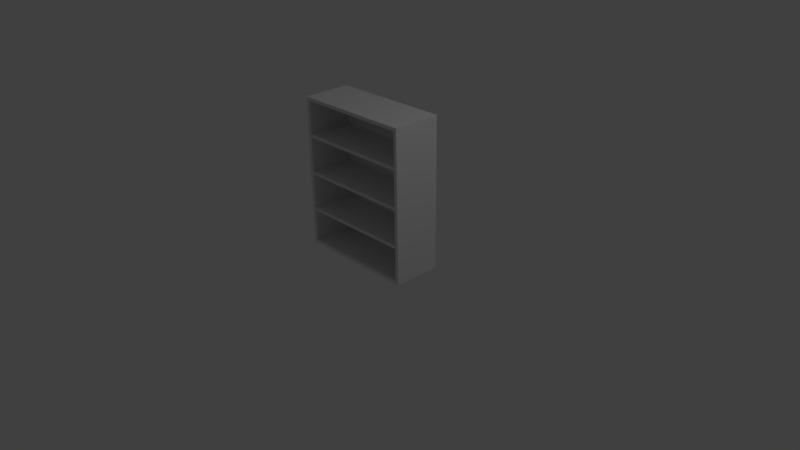 # Source: bookshelf1.blend  (saved by Blender 2.77.0; exported with 4.5.12 LTS)
import bpy
from mathutils import Matrix  # noqa: F401  (used for matrix-valued properties, if any)

bpy.ops.wm.read_factory_settings(use_empty=True)
scene = bpy.context.scene
scene.name = 'Scene'

# ---- collections
col_collection_1 = bpy.data.collections.new('Collection 1'); scene.collection.children.link(col_collection_1)

# ---- world
world_world = bpy.data.worlds.new('World'); scene.world = world_world
world_world.color = (0.05088, 0.05088, 0.05088)
world_world.use_sun_shadow = False
world_world.sun_shadow_jitter_overblur = 0.0
world_world.cycles.sampling_method = 'MANUAL'

# ---- cameras
cam_camera = bpy.data.cameras.new('Camera')
cam_camera.clip_end = 100.0
cam_camera.lens = 35.0
cam_camera.sensor_width = 32.0
cam_camera.sensor_height = 18.0
cam_camera.ortho_scale = 7.314
cam_camera.dof.focus_distance = 0.0
cam_camera.dof.aperture_fstop = 128.0

# ---- lights
light_lamp = bpy.data.lights.new('Lamp', 'POINT')
light_lamp.transmission_factor = 0.0
light_lamp.cutoff_distance = 30.0
light_lamp.energy = 100.0
light_lamp.shadow_buffer_clip_start = 1.001
light_lamp.shadow_soft_size = 0.1
light_lamp.shadow_maximum_resolution = 0.006
light_lamp.use_absolute_resolution = True

# ---- meshes
me_cube_001 = bpy.data.meshes.new('Cube.001')
me_cube_001.from_pydata([(-1.0, -0.5, 0.0), (-1.0, -0.5, 1.0), (-1.0, 0.5, 0.0), (-1.0, 0.5, 1.0), (1.0, -0.5, 0.0), (1.0, -0.5, 1.0), (1.0, 0.5, 0.0), (1.0, 0.5, 1.0), (-1.0, -0.5, 0.25), (-1.0, -0.5, 0.5), (-1.0, -0.5, 0.75), (-1.0, 0.5, 0.75), (-1.0, 0.5, 0.5), (-1.0, 0.5, 0.25), (1.0, 0.5, 0.75), (1.0, 0.5, 0.5), (1.0, 0.5, 0.25), (1.0, -0.5, 0.75), (1.0, -0.5, 0.5), (1.0, -0.5, 0.25), (-1.0, -0.5, 0.75), (-1.0, -0.5, 0.75), (1.0, -0.5, 0.75), (1.0, -0.5, 0.75), (-1.0, -0.5, 0.5), (-1.0, -0.5, 0.5), (1.0, -0.5, 0.5), (1.0, -0.5, 0.5), (-1.0, -0.5, 0.25), (-1.0, -0.5, 0.25), (1.0, -0.5, 0.25), (1.0, -0.5, 0.25), (1.0, 0.5, 0.75), (1.0, 0.5, 0.75), (1.0, 0.5, 0.5), (1.0, 0.5, 0.5), (1.0, 0.5, 0.25), (1.0, 0.5, 0.25), (-1.0, 0.5, 0.75), (-1.0, 0.5, 0.75), (-1.0, 0.5, 0.5), (-1.0, 0.5, 0.5), (-1.0, 0.5, 0.25), (-1.0, 0.5, 0.25), (1.0, -0.5, 0.75), (-1.0, -0.5, 0.75), (-1.0, -0.5, 0.75), (-1.0, 0.5, 0.75), (-1.0, 0.5, 0.75), (1.0, 0.5, 0.75), (1.0, -0.5, 0.75), (1.0, 0.5, 0.75), (-1.0, -0.5, 0.5), (-1.0, -0.5, 0.5), (1.0, -0.5, 0.5), (1.0, -0.5, 0.5), (-1.0, -0.5, 0.25), (-1.0, -0.5, 0.25), (1.0, -0.5, 0.25), (1.0, -0.5, 0.25), (1.0, 0.5, 0.5), (1.0, 0.5, 0.5), (1.0, 0.5, 0.25), (1.0, 0.5, 0.25), (-1.0, 0.5, 0.5), (-1.0, 0.5, 0.5), (-1.0, 0.5, 0.25), (-1.0, 0.5, 0.25), (1.0, -0.5, 0.5), (1.0, -0.5, 0.5), (-1.0, -0.5, 0.5), (-1.0, -0.5, 0.5), (-1.0, 0.5, 0.5), (-1.0, 0.5, 0.5), (-1.0, -0.5, 0.5), (-1.0, -0.5, 0.5), (1.0, 0.5, 0.5), (1.0, 0.5, 0.5), (1.0, -0.5, 0.5), (1.0, -0.5, 0.5), (1.0, -0.5, 0.25), (1.0, -0.5, 0.25), (-1.0, -0.5, 0.25), (-1.0, -0.5, 0.25), (-1.0, 0.5, 0.25), (-1.0, 0.5, 0.25), (-1.0, -0.5, 0.25), (-1.0, -0.5, 0.25), (1.0, 0.5, 0.25), (1.0, 0.5, 0.25), (1.0, -0.5, 0.25), (1.0, -0.5, 0.25), (-1.0, 0.5, 0.5), (-1.0, 0.5, 0.5), (1.0, 0.5, 0.5), (1.0, 0.5, 0.5), (-1.0, 0.5, 0.25), (-1.0, 0.5, 0.25), (1.0, 0.5, 0.25), (1.0, 0.5, 0.25), (1.0, 0.5, 0.75), (1.0, 0.5, 0.75), (1.0, -0.5, 0.75), (1.0, -0.5, 0.75), (-1.0, 0.5, 0.75), (-1.0, 0.5, 0.75), (-1.0, -0.5, 0.75), (-1.0, -0.5, 0.75), (-1.0, -0.5, 0.75), (-1.0, -0.5, 0.75), (1.0, 0.5, 0.75), (1.0, 0.5, 0.75), (-1.0, 0.5, 0.75), (-1.0, 0.5, 0.75), (1.0, -0.5, 0.75), (1.0, -0.5, 0.75), (-1.0, -0.5, 0.75), (-1.0, -0.5, 0.75), (1.0, -0.5, 0.75), (1.0, -0.5, 0.75), (1.0, 0.5, 0.75), (1.0, 0.5, 0.75), (-1.0, 0.5, 0.75), (-1.0, 0.5, 0.75), (-1.0, 0.5, 0.75), (-1.0, 0.5, 0.75), (-1.0, -0.5, 0.75), (-1.0, -0.5, 0.75), (1.0, -0.5, 0.75), (1.0, -0.5, 0.75), (-1.0, -0.5, 0.75), (-1.0, -0.5, 0.75), (1.0, -0.5, 0.75), (1.0, -0.5, 0.75), (1.0, 0.5, 0.75), (1.0, 0.5, 0.75), (1.0, 0.5, 0.75), (1.0, 0.5, 0.75), (-1.0, 0.5, 0.75), (-1.0, 0.5, 0.75), (1.0, 0.5, 0.75), (1.0, 0.5, 0.75), (1.0, -0.5, 0.75), (1.0, -0.5, 0.75), (-1.0, 0.5, 0.75), (-1.0, 0.5, 0.75), (-1.0, -0.5, 0.75), (-1.0, -0.5, 0.75), (-1.0, -0.5, 0.75), (-1.0, -0.5, 0.75), (1.0, 0.5, 0.75), (1.0, 0.5, 0.75), (-1.0, 0.5, 0.75), (-1.0, 0.5, 0.75), (1.0, -0.5, 0.75), (1.0, -0.5, 0.75), (1.0, -0.5, 0.75), (1.0, -0.5, 0.75), (1.0, 0.5, 0.75), (1.0, 0.5, 0.75), (-1.0, 0.5, 0.7394), (-1.0, 0.5, 0.75), (1.0, 0.5, 0.7394), (1.0, 0.5, 0.75), (-1.0, -0.5, 0.75), (-1.0, -0.5, 0.75), (1.0, -0.5, 0.7394), (1.0, -0.5, 0.75), (1.0, 0.5, 0.7606), (1.0, 0.5, 0.75), (-1.0, 0.5, 0.7606), (-1.0, 0.5, 0.75), (-1.0, -0.5, 0.75), (-1.0, -0.5, 0.75), (-1.0, 0.5, 0.75), (-1.0, 0.5, 0.75), (-1.0, -0.5, 0.7606), (-1.0, -0.5, 0.75), (1.0, -0.5, 0.75), (1.0, -0.5, 0.75), (-1.0, 0.5, 0.75), (-1.0, 0.5, 0.75), (-1.0, -0.5, 0.7394), (-1.0, -0.5, 0.75), (1.0, -0.5, 0.7606), (1.0, -0.5, 0.75), (1.0, 0.5, 0.75), (1.0, 0.5, 0.75), (-1.0, -0.5, 0.5), (-1.0, -0.5, 0.5), (1.0, -0.5, 0.5), (1.0, -0.5, 0.5), (1.0, 0.5, 0.5), (1.0, 0.5, 0.5), (-1.0, 0.5, 0.5), (-1.0, 0.5, 0.5), (1.0, -0.5, 0.5), (1.0, -0.5, 0.5), (-1.0, -0.5, 0.5), (-1.0, -0.5, 0.5), (-1.0, 0.5, 0.5), (-1.0, 0.5, 0.5), (-1.0, -0.5, 0.5), (-1.0, -0.5, 0.5), (1.0, 0.5, 0.5), (1.0, 0.5, 0.5), (1.0, -0.5, 0.5), (1.0, -0.5, 0.5), (-1.0, 0.5, 0.5), (-1.0, 0.5, 0.5), (1.0, 0.5, 0.5), (1.0, 0.5, 0.5), (1.0, -0.5, 0.5), (1.0, -0.5, 0.5), (-1.0, -0.5, 0.5), (-1.0, -0.5, 0.5), (-1.0, 0.5, 0.5), (-1.0, 0.5, 0.5), (-1.0, -0.5, 0.5), (-1.0, -0.5, 0.5), (1.0, 0.5, 0.5), (1.0, 0.5, 0.5), (1.0, -0.5, 0.5), (1.0, -0.5, 0.5), (-1.0, 0.5, 0.5), (-1.0, 0.5, 0.5), (1.0, 0.5, 0.5), (1.0, 0.5, 0.5), (1.0, 0.5, 0.4894), (1.0, 0.5, 0.5), (1.0, -0.5, 0.4894), (1.0, -0.5, 0.5), (-1.0, -0.5, 0.5), (-1.0, -0.5, 0.5), (1.0, -0.5, 0.5), (1.0, -0.5, 0.5), (-1.0, -0.5, 0.4894), (-1.0, -0.5, 0.5), (-1.0, 0.5, 0.5), (-1.0, 0.5, 0.5), (1.0, 0.5, 0.5101), (1.0, 0.5, 0.5), (-1.0, 0.5, 0.5101), (-1.0, 0.5, 0.5), (-1.0, -0.5, 0.5), (-1.0, -0.5, 0.5), (-1.0, 0.5, 0.5), (-1.0, 0.5, 0.5), (-1.0, -0.5, 0.5101), (-1.0, -0.5, 0.5), (1.0, -0.5, 0.5), (1.0, -0.5, 0.5), (-1.0, 0.5, 0.4894), (-1.0, 0.5, 0.5), (1.0, 0.5, 0.5), (1.0, 0.5, 0.5), (1.0, -0.5, 0.5101), (1.0, -0.5, 0.5), (1.0, 0.5, 0.5), (1.0, 0.5, 0.5), (-1.0, -0.5, 0.25), (-1.0, -0.5, 0.25), (1.0, -0.5, 0.25), (1.0, -0.5, 0.25), (1.0, 0.5, 0.25), (1.0, 0.5, 0.25), (-1.0, 0.5, 0.25), (-1.0, 0.5, 0.25), (1.0, -0.5, 0.25), (1.0, -0.5, 0.25), (-1.0, -0.5, 0.25), (-1.0, -0.5, 0.25), (-1.0, 0.5, 0.25), (-1.0, 0.5, 0.25), (-1.0, -0.5, 0.25), (-1.0, -0.5, 0.25), (1.0, 0.5, 0.25), (1.0, 0.5, 0.25), (1.0, -0.5, 0.25), (1.0, -0.5, 0.25), (-1.0, 0.5, 0.25), (-1.0, 0.5, 0.25), (1.0, 0.5, 0.25), (1.0, 0.5, 0.25), (1.0, -0.5, 0.25), (1.0, -0.5, 0.25), (-1.0, -0.5, 0.25), (-1.0, -0.5, 0.25), (-1.0, 0.5, 0.25), (-1.0, 0.5, 0.25), (-1.0, -0.5, 0.25), (-1.0, -0.5, 0.25), (1.0, 0.5, 0.25), (1.0, 0.5, 0.25), (1.0, -0.5, 0.25), (1.0, -0.5, 0.25), (-1.0, 0.5, 0.25), (-1.0, 0.5, 0.25), (1.0, 0.5, 0.25), (1.0, 0.5, 0.25), (1.0, 0.5, 0.2391), (1.0, 0.5, 0.25), (1.0, -0.5, 0.2391), (1.0, -0.5, 0.25), (-1.0, -0.5, 0.25), (-1.0, -0.5, 0.25), (1.0, -0.5, 0.25), (1.0, -0.5, 0.25), (-1.0, -0.5, 0.2391), (-1.0, -0.5, 0.25), (-1.0, 0.5, 0.25), (-1.0, 0.5, 0.25), (1.0, 0.5, 0.2604), (1.0, 0.5, 0.25), (-1.0, 0.5, 0.2604), (-1.0, 0.5, 0.25), (-1.0, -0.5, 0.25), (-1.0, -0.5, 0.25), (-1.0, 0.5, 0.25), (-1.0, 0.5, 0.25), (1.0, -0.5, 0.25), (1.0, -0.5, 0.25), (-1.0, -0.5, 0.2604), (-1.0, -0.5, 0.25), (-1.0, 0.5, 0.2391), (-1.0, 0.5, 0.25), (1.0, 0.5, 0.25), (1.0, 0.5, 0.25), (1.0, 0.5, 0.25), (1.0, 0.5, 0.25), (1.0, -0.5, 0.2604), (1.0, -0.5, 0.25), (-1.0, 0.5, 0.02426), (-1.0, -0.5, 0.02426), (1.0, 0.5, 0.02426), (1.0, -0.5, 0.02426), (-1.0, -0.5, 0.9774), (-1.0, 0.5, 0.9774), (1.0, 0.5, 0.9774), (1.0, -0.5, 0.9774), (-0.937, 0.5, 1.0), (-0.937, 0.5, 0.0), (-0.937, -0.5, 1.0), (-0.937, -0.5, 0.0), (-0.937, -0.5, 0.75), (-0.937, -0.5, 0.5), (-0.937, -0.5, 0.25), (-0.937, 0.5, 0.75), (-0.937, 0.5, 0.5), (-0.937, 0.5, 0.25), (-0.937, -0.5, 0.75), (-0.937, -0.5, 0.75), (-0.937, -0.5, 0.5), (-0.937, -0.5, 0.5), (-0.937, -0.5, 0.25), (-0.937, -0.5, 0.25), (-0.937, 0.5, 0.75), (-0.937, 0.5, 0.5), (-0.937, 0.5, 0.25), (-0.937, 0.5, 0.75), (-0.937, 0.5, 0.5), (-0.937, 0.5, 0.25), (-0.937, -0.5, 0.75), (-0.937, 0.5, 0.75), (-0.937, -0.5, 0.75), (-0.937, 0.5, 0.75), (-0.937, -0.5, 0.5), (-0.937, -0.5, 0.5), (-0.937, -0.5, 0.25), (-0.937, -0.5, 0.25), (-0.937, 0.5, 0.5), (-0.937, 0.5, 0.25), (-0.937, 0.5, 0.5), (-0.937, 0.5, 0.25), (-0.937, -0.5, 0.5), (-0.937, -0.5, 0.5), (-0.937, 0.5, 0.5), (-0.937, -0.5, 0.5), (-0.937, 0.5, 0.5), (-0.937, -0.5, 0.5), (-0.937, -0.5, 0.25), (-0.937, -0.5, 0.25), (-0.937, 0.5, 0.25), (-0.937, -0.5, 0.25), (-0.937, 0.5, 0.25), (-0.937, -0.5, 0.25), (-0.937, 0.5, 0.5), (-0.937, 0.5, 0.5), (-0.937, 0.5, 0.25), (-0.937, 0.5, 0.25), (-0.937, 0.5, 0.75), (-0.937, -0.5, 0.75), (-0.937, 0.5, 0.75), (-0.937, -0.5, 0.75), (-0.937, -0.5, 0.75), (-0.937, 0.5, 0.75), (-0.937, 0.5, 0.75), (-0.937, -0.5, 0.75), (-0.937, -0.5, 0.75), (-0.937, -0.5, 0.75), (-0.937, 0.5, 0.75), (-0.937, 0.5, 0.75), (-0.937, 0.5, 0.75), (-0.937, -0.5, 0.75), (-0.937, -0.5, 0.75), (-0.937, -0.5, 0.75), (-0.937, -0.5, 0.75), (-0.937, 0.5, 0.75), (-0.937, 0.5, 0.75), (-0.937, 0.5, 0.75), (-0.937, 0.5, 0.75), (-0.937, -0.5, 0.75), (-0.937, 0.5, 0.75), (-0.937, -0.5, 0.75), (-0.937, -0.5, 0.75), (-0.937, 0.5, 0.75), (-0.937, 0.5, 0.75), (-0.937, -0.5, 0.75), (-0.937, -0.5, 0.75), (-0.937, 0.5, 0.75), (-0.937, 0.5, 0.75), (-0.937, 0.5, 0.7394), (-0.937, -0.5, 0.75), (-0.937, -0.5, 0.75), (-0.937, 0.5, 0.75), (-0.937, 0.5, 0.7606), (-0.937, -0.5, 0.75), (-0.937, 0.5, 0.75), (-0.937, -0.5, 0.75), (-0.937, -0.5, 0.75), (-0.937, 0.5, 0.75), (-0.937, -0.5, 0.7394), (-0.937, -0.5, 0.7606), (-0.937, 0.5, 0.75), (-0.937, -0.5, 0.5), (-0.937, -0.5, 0.5), (-0.937, 0.5, 0.5), (-0.937, 0.5, 0.5), (-0.937, -0.5, 0.5), (-0.937, -0.5, 0.5), (-0.937, 0.5, 0.5), (-0.937, -0.5, 0.5), (-0.937, 0.5, 0.5), (-0.937, -0.5, 0.5), (-0.937, 0.5, 0.5), (-0.937, 0.5, 0.5), (-0.937, -0.5, 0.5), (-0.937, -0.5, 0.5), (-0.937, 0.5, 0.5), (-0.937, -0.5, 0.5), (-0.937, 0.5, 0.5), (-0.937, -0.5, 0.5), (-0.937, 0.5, 0.5), (-0.937, 0.5, 0.5), (-0.937, 0.5, 0.4894), (-0.937, -0.5, 0.5), (-0.937, -0.5, 0.5), (-0.937, -0.5, 0.5), (-0.937, -0.5, 0.4894), (-0.937, 0.5, 0.5), (-0.937, 0.5, 0.5), (-0.937, 0.5, 0.5101), (-0.937, -0.5, 0.5), (-0.937, 0.5, 0.5), (-0.937, -0.5, 0.5), (-0.937, -0.5, 0.5), (-0.937, 0.5, 0.5), (-0.937, 0.5, 0.5), (-0.937, -0.5, 0.5101), (-0.937, 0.5, 0.5), (-0.937, -0.5, 0.25), (-0.937, -0.5, 0.25), (-0.937, 0.5, 0.25), (-0.937, 0.5, 0.25), (-0.937, -0.5, 0.25), (-0.937, -0.5, 0.25), (-0.937, 0.5, 0.25), (-0.937, -0.5, 0.25), (-0.937, 0.5, 0.25), (-0.937, -0.5, 0.25), (-0.937, 0.5, 0.25), (-0.937, 0.5, 0.25), (-0.937, -0.5, 0.25), (-0.937, -0.5, 0.25), (-0.937, 0.5, 0.25), (-0.937, -0.5, 0.25), (-0.937, 0.5, 0.25), (-0.937, -0.5, 0.25), (-0.937, 0.5, 0.25), (-0.937, 0.5, 0.25), (-0.937, 0.5, 0.2391), (-0.937, -0.5, 0.25), (-0.937, -0.5, 0.25), (-0.937, -0.5, 0.25), (-0.937, -0.5, 0.2391), (-0.937, 0.5, 0.25), (-0.937, 0.5, 0.25), (-0.937, 0.5, 0.2604), (-0.937, -0.5, 0.25), (-0.937, 0.5, 0.25), (-0.937, -0.5, 0.25), (-0.937, -0.5, 0.25), (-0.937, 0.5, 0.25), (-0.937, 0.5, 0.25), (-0.937, 0.5, 0.25), (-0.937, -0.5, 0.2604), (-0.937, 0.5, 0.02426), (-0.937, -0.5, 0.02426), (-0.937, -0.5, 0.9774), (-0.937, 0.5, 0.9774), (0.9445, 0.5, 1.0), (0.9445, -0.5, 0.0), (0.9445, -0.5, 0.75), (0.9445, -0.5, 0.5), (0.9445, -0.5, 0.25), (0.9445, -0.5, 0.75), (0.9445, -0.5, 0.5), (0.9445, -0.5, 0.25), (0.9445, 0.5, 0.75), (0.9445, 0.5, 0.5), (0.9445, 0.5, 0.25), (0.9445, -0.5, 0.75), (0.9445, 0.5, 0.75), (0.9445, -0.5, 0.5), (0.9445, -0.5, 0.25), (0.9445, 0.5, 0.5), (0.9445, 0.5, 0.25), (0.9445, -0.5, 0.5), (0.9445, 0.5, 0.5), (0.9445, -0.5, 0.5), (0.9445, -0.5, 0.25), (0.9445, 0.5, 0.25), (0.9445, -0.5, 0.25), (0.9445, 0.5, 0.5), (0.9445, 0.5, 0.25), (0.9445, 0.5, 0.75), (0.9445, -0.5, 0.75), (0.9445, 0.5, 0.75), (0.9445, -0.5, 0.75), (0.9445, -0.5, 0.75), (0.9445, 0.5, 0.75), (0.9445, -0.5, 0.75), (0.9445, -0.5, 0.75), (0.9445, 0.5, 0.75), (0.9445, 0.5, 0.75), (0.9445, 0.5, 0.75), (0.9445, -0.5, 0.75), (0.9445, 0.5, 0.75), (0.9445, -0.5, 0.75), (0.9445, -0.5, 0.75), (0.9445, 0.5, 0.75), (0.9445, 0.5, 0.7394), (0.9445, -0.5, 0.75), (0.9445, 0.5, 0.75), (0.9445, -0.5, 0.75), (0.9445, -0.5, 0.7606), (0.9445, 0.5, 0.75), (0.9445, -0.5, 0.5), (0.9445, 0.5, 0.5), (0.9445, -0.5, 0.5), (0.9445, 0.5, 0.5), (0.9445, -0.5, 0.5), (0.9445, 0.5, 0.5), (0.9445, -0.5, 0.5), (0.9445, 0.5, 0.5), (0.9445, -0.5, 0.5), (0.9445, 0.5, 0.5), (0.9445, 0.5, 0.4894), (0.9445, -0.5, 0.5), (0.9445, -0.5, 0.5), (0.9445, 0.5, 0.5), (0.9445, -0.5, 0.5), (0.9445, 0.5, 0.5), (0.9445, -0.5, 0.5101), (0.9445, 0.5, 0.5), (0.9445, -0.5, 0.25), (0.9445, 0.5, 0.25), (0.9445, -0.5, 0.25), (0.9445, 0.5, 0.25), (0.9445, -0.5, 0.25), (0.9445, 0.5, 0.25), (0.9445, -0.5, 0.25), (0.9445, 0.5, 0.25), (0.9445, -0.5, 0.25), (0.9445, 0.5, 0.25), (0.9445, 0.5, 0.2391), (0.9445, -0.5, 0.25), (0.9445, -0.5, 0.25), (0.9445, 0.5, 0.25), (0.9445, -0.5, 0.25), (0.9445, 0.5, 0.25), (0.9445, 0.5, 0.25), (0.9445, -0.5, 0.2604), (0.9445, -0.5, 0.02426), (0.9445, 0.5, 0.9774), (0.9445, 0.5, 0.0), (0.9445, -0.5, 1.0), (0.9445, 0.5, 0.75), (0.9445, 0.5, 0.5), (0.9445, 0.5, 0.25), (0.9445, -0.5, 0.75), (0.9445, -0.5, 0.5), (0.9445, -0.5, 0.25), (0.9445, 0.5, 0.75), (0.9445, 0.5, 0.5), (0.9445, 0.5, 0.25), (0.9445, -0.5, 0.75), (0.9445, 0.5, 0.75), (0.9445, -0.5, 0.5), (0.9445, -0.5, 0.25), (0.9445, 0.5, 0.5), (0.9445, 0.5, 0.25), (0.9445, -0.5, 0.5), (0.9445, 0.5, 0.5), (0.9445, -0.5, 0.5), (0.9445, -0.5, 0.25), (0.9445, 0.5, 0.25), (0.9445, -0.5, 0.25), (0.9445, 0.5, 0.5), (0.9445, 0.5, 0.25), (0.9445, 0.5, 0.75), (0.9445, -0.5, 0.75), (0.9445, -0.5, 0.75), (0.9445, 0.5, 0.75), (0.9445, -0.5, 0.75), (0.9445, 0.5, 0.75), (0.9445, 0.5, 0.75), (0.9445, -0.5, 0.75), (0.9445, -0.5, 0.75), (0.9445, 0.5, 0.75), (0.9445, 0.5, 0.75), (0.9445, -0.5, 0.75), (0.9445, -0.5, 0.75), (0.9445, 0.5, 0.75), (0.9445, 0.5, 0.75), (0.9445, -0.5, 0.75), (0.9445, 0.5, 0.7606), (0.9445, -0.5, 0.75), (0.9445, 0.5, 0.75), (0.9445, -0.5, 0.75), (0.9445, 0.5, 0.75), (0.9445, -0.5, 0.7394), (0.9445, -0.5, 0.5), (0.9445, 0.5, 0.5), (0.9445, -0.5, 0.5), (0.9445, 0.5, 0.5), (0.9445, -0.5, 0.5), (0.9445, 0.5, 0.5), (0.9445, -0.5, 0.5), (0.9445, 0.5, 0.5), (0.9445, -0.5, 0.5), (0.9445, 0.5, 0.5), (0.9445, -0.5, 0.5), (0.9445, -0.5, 0.4894), (0.9445, 0.5, 0.5), (0.9445, 0.5, 0.5101), (0.9445, -0.5, 0.5), (0.9445, 0.5, 0.5), (0.9445, -0.5, 0.5), (0.9445, 0.5, 0.5), (0.9445, -0.5, 0.25), (0.9445, 0.5, 0.25), (0.9445, -0.5, 0.25), (0.9445, 0.5, 0.25), (0.9445, -0.5, 0.25), (0.9445, 0.5, 0.25), (0.9445, -0.5, 0.25), (0.9445, 0.5, 0.25), (0.9445, -0.5, 0.25), (0.9445, 0.5, 0.25), (0.9445, -0.5, 0.25), (0.9445, -0.5, 0.2391), (0.9445, 0.5, 0.25), (0.9445, 0.5, 0.2604), (0.9445, -0.5, 0.25), (0.9445, 0.5, 0.25), (0.9445, -0.5, 0.25), (0.9445, 0.5, 0.25), (0.9445, 0.5, 0.02426), (0.9445, -0.5, 0.9774), (-0.937, 0.4251, 0.7394), (-0.937, 0.4251, 0.7606), (-0.937, 0.4251, 0.4894), (-0.937, 0.4251, 0.5101), (-0.937, 0.4251, 0.2391), (-0.937, 0.4251, 0.2604), (-0.937, 0.4251, 0.02426), (-0.937, 0.4251, 0.9774), (0.9445, 0.4251, 0.7606), (0.9445, 0.4251, 0.5101), (0.9445, 0.4251, 0.2604), (0.9445, 0.4251, 0.02426), (0.9445, 0.4251, 0.7394), (0.9445, 0.4251, 0.4894), (0.9445, 0.4251, 0.2391), (0.9445, 0.4251, 0.9774), (0.003756, 0.4251, 0.6248), (0.003756, 0.4251, 0.6248), (0.003756, 0.4251, 0.6248), (0.003756, 0.4251, 0.6248), (0.003756, 0.4251, 0.869), (0.003756, 0.4251, 0.869), (0.003756, 0.4251, 0.869), (0.003756, 0.4251, 0.869), (0.003756, 0.4251, 0.3749), (0.003756, 0.4251, 0.3749), (0.003756, 0.4251, 0.3749), (0.003756, 0.4251, 0.3749), (0.003756, 0.4251, 0.1317), (0.003756, 0.4251, 0.1317), (0.003756, 0.4251, 0.1317), (0.003756, 0.4251, 0.1317)], [], [(8, 13, 266, 260), (599, 16, 264, 576), (16, 19, 262, 264), (346, 8, 260, 470), (511, 595, 6, 4), (342, 340, 3, 1), (399, 116, 10, 344), (344, 10, 117, 398), (345, 9, 188, 434), (120, 118, 17, 14), (14, 17, 119, 121), (15, 18, 190, 192), (625, 120, 14, 597), (597, 14, 121, 540), (598, 15, 192, 558), (116, 122, 11, 10), (189, 195, 12, 9), (261, 267, 13, 8), (45, 47, 145, 147), (435, 189, 9, 345), (364, 45, 147, 413), (193, 191, 18, 15), (471, 261, 8, 346), (10, 11, 123, 117), (265, 263, 19, 16), (411, 148, 46, 362), (354, 28, 270, 475), (9, 12, 194, 188), (36, 30, 268, 276), (352, 24, 198, 439), (49, 50, 155, 151), (643, 193, 15, 598), (661, 265, 16, 599), (140, 142, 44, 51), (520, 36, 276, 578), (34, 26, 196, 204), (607, 49, 151, 547), (148, 152, 48, 46), (275, 272, 43, 29), (633, 140, 51, 522), (28, 42, 280, 270), (519, 34, 204, 560), (210, 206, 27, 35), (146, 144, 47, 45), (443, 202, 25, 353), (630, 150, 49, 607), (202, 200, 41, 25), (150, 154, 50, 49), (417, 146, 45, 364), (645, 210, 35, 604), (438, 199, 24, 352), (25, 41, 201, 203), (205, 197, 26, 34), (353, 25, 203, 441), (474, 271, 28, 354), (29, 43, 273, 274), (277, 269, 30, 36), (355, 29, 274, 477), (647, 205, 34, 519), (35, 27, 207, 211), (665, 277, 36, 520), (37, 31, 278, 282), (199, 208, 40, 24), (604, 35, 211, 562), (271, 281, 42, 28), (605, 37, 282, 580), (283, 279, 31, 37), (366, 52, 214, 447), (479, 275, 29, 355), (52, 64, 224, 214), (522, 51, 141, 545), (218, 216, 65, 53), (46, 48, 153, 149), (451, 218, 53, 367), (663, 283, 37, 605), (60, 54, 212, 220), (362, 46, 149, 414), (226, 222, 55, 61), (88, 80, 302, 300), (368, 56, 286, 483), (381, 82, 308, 494), (56, 66, 296, 286), (528, 76, 228, 567), (290, 288, 67, 57), (487, 290, 57, 369), (24, 40, 209, 198), (531, 88, 300, 585), (62, 58, 284, 292), (298, 294, 59, 63), (375, 70, 236, 458), (525, 60, 220, 564), (70, 93, 252, 236), (51, 44, 143, 141), (649, 226, 61, 610), (82, 96, 324, 308), (526, 62, 292, 582), (667, 298, 63, 611), (76, 68, 230, 228), (33, 23, 128, 134), (535, 101, 162, 551), (350, 21, 130, 405), (101, 103, 166, 162), (636, 168, 110, 620), (126, 124, 38, 20), (176, 170, 104, 106), (406, 126, 20, 351), (21, 39, 138, 130), (394, 109, 182, 431), (168, 184, 114, 110), (626, 136, 32, 603), (518, 33, 134, 543), (109, 113, 160, 182), (432, 176, 106, 397), (136, 132, 22, 32), (20, 38, 125, 127), (404, 131, 21, 350), (351, 20, 127, 403), (135, 129, 23, 33), (32, 22, 133, 137), (629, 135, 33, 518), (603, 32, 137, 544), (131, 139, 39, 21), (537, 111, 186, 556), (127, 125, 122, 116), (107, 105, 174, 172), (403, 127, 116, 399), (158, 156, 102, 100), (398, 117, 131, 404), (418, 164, 108, 391), (117, 123, 139, 131), (393, 107, 172, 426), (137, 133, 118, 120), (640, 158, 100, 623), (121, 119, 129, 135), (111, 115, 178, 186), (544, 137, 120, 625), (164, 180, 112, 108), (540, 121, 135, 629), (100, 102, 157, 159), (634, 163, 101, 535), (391, 108, 165, 422), (163, 167, 103, 101), (620, 110, 169, 553), (173, 175, 105, 107), (106, 104, 171, 177), (429, 173, 107, 393), (108, 112, 181, 165), (423, 183, 109, 394), (110, 114, 185, 169), (638, 187, 111, 537), (623, 100, 159, 550), (183, 161, 113, 109), (397, 106, 177, 428), (187, 179, 115, 111), (405, 130, 164, 418), (159, 157, 142, 140), (134, 128, 156, 158), (550, 159, 140, 633), (248, 242, 72, 74), (545, 141, 163, 634), (655, 240, 94, 613), (141, 143, 167, 163), (130, 138, 180, 164), (422, 165, 148, 411), (240, 256, 78, 94), (414, 149, 183, 423), (7, 5, 339, 338), (553, 169, 150, 630), (510, 7, 338, 594), (177, 171, 144, 146), (426, 172, 126, 406), (147, 145, 175, 173), (172, 174, 124, 126), (547, 151, 187, 638), (1, 3, 337, 336), (428, 177, 146, 417), (186, 178, 132, 136), (413, 147, 173, 429), (543, 134, 158, 640), (165, 181, 152, 148), (468, 248, 74, 379), (149, 153, 161, 183), (342, 1, 336, 508), (169, 185, 154, 150), (556, 186, 136, 626), (151, 155, 179, 187), (446, 215, 52, 366), (53, 65, 217, 219), (221, 213, 54, 60), (367, 53, 219, 449), (651, 221, 60, 525), (61, 55, 223, 227), (215, 225, 64, 52), (610, 61, 227, 566), (229, 231, 68, 76), (374, 71, 232, 456), (455, 237, 70, 375), (71, 92, 238, 232), (613, 94, 241, 570), (244, 246, 73, 75), (74, 72, 243, 249), (465, 244, 75, 377), (659, 229, 76, 528), (77, 69, 234, 254), (379, 74, 249, 464), (258, 250, 79, 95), (618, 77, 254, 572), (237, 253, 93, 70), (94, 78, 257, 241), (657, 258, 95, 533), (255, 235, 69, 77), (434, 188, 215, 446), (457, 233, 71, 374), (188, 194, 225, 215), (533, 95, 259, 574), (219, 217, 195, 189), (75, 73, 247, 245), (449, 219, 189, 435), (654, 255, 77, 618), (192, 190, 213, 221), (377, 75, 245, 462), (227, 223, 191, 193), (233, 239, 92, 71), (558, 192, 221, 651), (95, 79, 251, 259), (566, 227, 193, 643), (673, 312, 99, 616), (204, 196, 231, 229), (312, 330, 91, 99), (439, 198, 237, 455), (456, 232, 199, 438), (214, 224, 239, 233), (254, 234, 197, 205), (447, 214, 233, 457), (505, 322, 87, 385), (198, 209, 253, 237), (232, 238, 208, 199), (564, 220, 255, 654), (162, 166, 256, 240), (570, 241, 210, 645), (551, 162, 240, 655), (249, 243, 200, 202), (203, 201, 246, 244), (462, 245, 218, 451), (562, 211, 258, 657), (245, 247, 216, 218), (182, 160, 242, 248), (464, 249, 202, 443), (441, 203, 244, 465), (259, 251, 222, 226), (322, 314, 84, 87), (560, 204, 229, 659), (572, 254, 205, 647), (220, 212, 235, 255), (431, 182, 248, 468), (241, 257, 206, 210), (211, 207, 250, 258), (574, 259, 226, 649), (482, 287, 56, 368), (57, 67, 289, 291), (293, 285, 58, 62), (369, 57, 291, 485), (669, 293, 62, 526), (63, 59, 295, 299), (287, 297, 66, 56), (611, 63, 299, 584), (301, 303, 80, 88), (380, 83, 304, 492), (491, 309, 82, 381), (83, 97, 310, 304), (616, 99, 313, 588), (316, 318, 85, 86), (500, 316, 86, 383), (87, 84, 315, 323), (677, 301, 88, 531), (89, 81, 306, 326), (328, 320, 90, 98), (385, 87, 323, 501), (309, 325, 96, 82), (619, 89, 326, 590), (675, 328, 98, 534), (99, 91, 331, 313), (327, 307, 81, 89), (470, 260, 287, 482), (493, 305, 83, 380), (260, 266, 297, 287), (534, 98, 329, 591), (291, 289, 267, 261), (86, 85, 319, 317), (485, 291, 261, 471), (672, 327, 89, 619), (264, 262, 285, 293), (383, 86, 317, 498), (299, 295, 263, 265), (305, 311, 97, 83), (576, 264, 293, 669), (98, 90, 321, 329), (584, 299, 265, 661), (678, 334, 6, 595), (276, 268, 303, 301), (334, 335, 4, 6), (475, 270, 309, 491), (492, 304, 271, 474), (286, 296, 311, 305), (326, 306, 269, 277), (483, 286, 305, 493), (507, 333, 0, 343), (270, 280, 325, 309), (304, 310, 281, 271), (582, 292, 327, 672), (228, 230, 330, 312), (588, 313, 283, 663), (567, 228, 312, 673), (323, 315, 272, 275), (274, 273, 318, 316), (498, 317, 290, 487), (580, 282, 328, 675), (317, 319, 288, 290), (477, 274, 316, 500), (329, 321, 294, 298), (236, 252, 314, 322), (501, 323, 275, 479), (333, 332, 2, 0), (578, 276, 301, 677), (590, 326, 277, 665), (292, 284, 307, 327), (282, 278, 320, 328), (591, 329, 298, 667), (458, 236, 322, 505), (313, 331, 279, 283), (585, 300, 334, 678), (308, 324, 332, 333), (300, 302, 335, 334), (494, 308, 333, 507), (508, 336, 176, 432), (336, 337, 170, 176), (594, 338, 168, 636), (338, 339, 184, 168), (337, 509, 425, 170), (324, 490, 506, 332), (319, 504, 484, 288), (310, 503, 480, 281), (280, 478, 502, 325), (676, 501, 479, 579), (664, 477, 500, 589), (273, 481, 499, 318), (674, 498, 487, 583), (252, 454, 497, 314), (315, 496, 476, 272), (296, 486, 495, 311), (593, 507, 343, 511), (666, 483, 493, 587), (670, 492, 474, 577), (662, 475, 491, 586), (332, 506, 341, 2), (289, 489, 473, 267), (266, 472, 488, 297), (617, 383, 498, 674), (311, 495, 388, 97), (668, 485, 471, 575), (85, 389, 504, 319), (587, 493, 380, 530), (660, 470, 482, 581), (318, 499, 389, 85), (97, 388, 503, 310), (532, 385, 501, 676), (325, 502, 384, 96), (589, 500, 383, 617), (84, 382, 496, 315), (586, 491, 381, 615), (530, 380, 492, 670), (67, 373, 489, 289), (297, 488, 371, 66), (524, 369, 485, 668), (581, 482, 368, 609), (247, 469, 448, 216), (238, 467, 444, 208), (209, 442, 466, 253), (646, 441, 465, 571), (658, 464, 443, 561), (201, 445, 463, 246), (656, 462, 451, 565), (160, 421, 461, 242), (243, 460, 440, 200), (224, 450, 459, 239), (592, 505, 385, 532), (648, 447, 457, 569), (652, 456, 438, 559), (644, 439, 455, 568), (314, 497, 382, 84), (217, 453, 437, 195), (194, 436, 452, 225), (614, 377, 462, 656), (239, 459, 386, 92), (650, 449, 435, 557), (73, 387, 469, 247), (569, 457, 374, 527), (642, 434, 446, 563), (246, 463, 387, 73), (92, 386, 467, 238), (529, 379, 464, 658), (253, 466, 378, 93), (571, 465, 377, 614), (72, 376, 460, 243), (568, 455, 375, 612), (527, 374, 456, 652), (65, 372, 453, 217), (225, 452, 370, 64), (523, 367, 449, 650), (563, 446, 366, 608), (174, 433, 402, 124), (596, 342, 508, 679), (573, 468, 379, 529), (138, 407, 430, 180), (631, 413, 429, 554), (639, 428, 417, 548), (145, 415, 427, 175), (637, 426, 406, 542), (3, 340, 509, 337), (171, 424, 412, 144), (632, 414, 423, 552), (635, 422, 411, 546), (242, 461, 376, 72), (153, 410, 420, 161), (181, 419, 416, 152), (628, 405, 418, 549), (538, 397, 428, 639), (112, 396, 419, 181), (175, 427, 395, 105), (552, 423, 394, 622), (554, 429, 393, 621), (104, 392, 424, 171), (536, 391, 422, 635), (161, 420, 390, 113), (123, 400, 409, 139), (125, 408, 401, 122), (180, 430, 396, 112), (621, 393, 426, 637), (549, 418, 391, 536), (624, 398, 404, 541), (627, 403, 399, 539), (105, 395, 433, 174), (38, 359, 408, 125), (139, 409, 356, 39), (515, 351, 403, 627), (541, 404, 350, 600), (555, 432, 397, 538), (39, 356, 407, 138), (124, 402, 359, 38), (622, 394, 431, 641), (542, 406, 351, 515), (170, 425, 392, 104), (600, 350, 405, 628), (113, 390, 421, 160), (288, 484, 373, 67), (66, 371, 486, 296), (216, 448, 372, 65), (64, 370, 450, 224), (612, 375, 458, 653), (96, 384, 490, 324), (583, 487, 369, 524), (93, 378, 454, 252), (615, 381, 494, 671), (609, 368, 483, 666), (606, 362, 414, 632), (272, 476, 361, 43), (565, 451, 367, 523), (48, 365, 410, 153), (579, 479, 355, 517), (608, 366, 447, 648), (43, 361, 481, 273), (41, 360, 445, 201), (281, 480, 358, 42), (208, 444, 357, 40), (517, 355, 477, 664), (577, 474, 354, 602), (516, 353, 441, 646), (559, 438, 352, 601), (200, 440, 360, 41), (548, 417, 364, 521), (144, 412, 363, 47), (561, 443, 353, 516), (40, 357, 442, 209), (152, 416, 365, 48), (47, 363, 415, 145), (42, 358, 478, 280), (267, 473, 349, 13), (195, 437, 348, 12), (601, 352, 439, 644), (602, 354, 475, 662), (546, 411, 362, 606), (575, 471, 346, 514), (521, 364, 413, 631), (557, 435, 345, 513), (12, 348, 436, 194), (11, 347, 400, 123), (122, 401, 347, 11), (513, 345, 434, 642), (512, 344, 398, 624), (539, 399, 344, 512), (596, 510, 340, 342), (0, 2, 341, 343), (514, 346, 470, 660), (13, 349, 472, 266), (19, 514, 660, 262), (5, 7, 510, 596), (118, 539, 512, 17), (17, 512, 624, 119), (18, 513, 642, 190), (191, 557, 513, 18), (50, 521, 631, 155), (263, 575, 514, 19), (142, 546, 606, 44), (30, 602, 662, 268), (26, 601, 644, 196), (206, 561, 516, 27), (154, 548, 521, 50), (197, 559, 601, 26), (27, 516, 646, 207), (269, 577, 602, 30), (31, 517, 664, 278), (54, 608, 648, 212), (279, 579, 517, 31), (222, 565, 523, 55), (44, 606, 632, 143), (58, 609, 666, 284), (80, 615, 671, 302), (294, 583, 524, 59), (68, 612, 653, 230), (23, 600, 628, 128), (132, 542, 515, 22), (103, 622, 641, 166), (184, 555, 538, 114), (129, 541, 600, 23), (22, 515, 627, 133), (133, 627, 539, 118), (119, 624, 541, 129), (156, 549, 536, 102), (115, 621, 637, 178), (102, 536, 635, 157), (179, 554, 621, 115), (167, 552, 622, 103), (114, 538, 639, 185), (128, 628, 549, 156), (157, 635, 546, 142), (143, 632, 552, 167), (178, 637, 542, 132), (185, 639, 548, 154), (155, 631, 554, 179), (256, 573, 529, 78), (5, 596, 679, 339), (213, 563, 608, 54), (55, 523, 650, 223), (69, 527, 652, 234), (231, 568, 612, 68), (250, 571, 614, 79), (78, 529, 658, 257), (190, 642, 563, 213), (235, 569, 527, 69), (223, 650, 557, 191), (79, 614, 656, 251), (196, 644, 568, 231), (234, 652, 559, 197), (212, 648, 569, 235), (330, 592, 532, 91), (251, 656, 565, 222), (257, 658, 561, 206), (207, 646, 571, 250), (166, 641, 573, 256), (285, 581, 609, 58), (59, 524, 668, 295), (81, 530, 670, 306), (303, 586, 615, 80), (320, 589, 617, 90), (91, 532, 676, 331), (262, 660, 581, 285), (307, 587, 530, 81), (295, 668, 575, 263), (90, 617, 674, 321), (268, 662, 586, 303), (306, 670, 577, 269), (284, 666, 587, 307), (335, 593, 511, 4), (321, 674, 583, 294), (278, 664, 589, 320), (331, 676, 579, 279), (230, 653, 592, 330), (302, 671, 593, 335), (339, 679, 555, 184), (509, 594, 636, 425), (490, 585, 678, 506), (504, 591, 667, 484), (503, 590, 665, 480), (478, 578, 677, 502), (481, 580, 675, 499), (454, 567, 673, 497), (496, 588, 663, 476), (486, 582, 672, 495), (506, 678, 595, 341), (489, 584, 661, 473), (472, 576, 669, 488), (495, 672, 619, 388), (389, 534, 591, 504), (499, 675, 534, 389), (388, 619, 590, 503), (502, 677, 531, 384), (382, 616, 588, 496), (373, 611, 584, 489), (488, 669, 526, 371), (469, 574, 649, 448), (467, 572, 647, 444), (442, 560, 659, 466), (445, 562, 657, 463), (421, 551, 655, 461), (460, 570, 645, 440), (450, 564, 654, 459), (497, 673, 616, 382), (453, 566, 643, 437), (436, 558, 651, 452), (459, 654, 618, 386), (387, 533, 574, 469), (463, 657, 533, 387), (386, 618, 572, 467), (466, 659, 528, 378), (376, 613, 570, 460), (372, 610, 566, 453), (452, 651, 525, 370), (433, 556, 626, 402), (407, 543, 640, 430), (415, 547, 638, 427), (340, 510, 594, 509), (424, 553, 630, 412), (461, 655, 613, 376), (410, 545, 634, 420), (419, 550, 633, 416), (396, 623, 550, 419), (427, 638, 537, 395), (392, 620, 553, 424), (420, 634, 535, 390), (400, 540, 629, 409), (408, 544, 625, 401), (430, 640, 623, 396), (395, 537, 556, 433), (359, 603, 544, 408), (409, 629, 518, 356), (356, 518, 543, 407), (402, 626, 603, 359), (425, 636, 620, 392), (390, 535, 551, 421), (484, 667, 611, 373), (371, 526, 582, 486), (448, 649, 610, 372), (370, 525, 564, 450), (384, 531, 585, 490), (378, 528, 567, 454), (476, 663, 605, 361), (365, 522, 545, 410), (361, 605, 580, 481), (360, 604, 562, 445), (480, 665, 520, 358), (444, 647, 519, 357), (440, 645, 604, 360), (412, 630, 607, 363), (357, 519, 560, 442), (416, 633, 522, 365), (363, 607, 547, 415), (358, 520, 578, 478), (473, 661, 599, 349), (437, 643, 598, 348), (348, 598, 558, 436), (347, 597, 540, 400), (401, 625, 597, 347), (343, 341, 595, 511), (349, 599, 576, 472), (592, 653, 693, 690), (432, 555, 688, 681), (505, 592, 690, 685), (508, 432, 681, 687), (593, 671, 694, 691), (507, 593, 691, 686), (494, 507, 686, 684), (555, 679, 695, 688), (641, 431, 680, 692), (468, 573, 689, 683), (458, 505, 685, 682), (431, 468, 683, 680), (573, 641, 692, 689), (679, 508, 687, 695), (671, 494, 684, 694), (653, 458, 682, 693), (680, 683, 697, 696), (689, 692, 699, 698), (692, 680, 696, 699), (683, 689, 698, 697), (695, 687, 701, 703), (681, 688, 702, 700), (687, 681, 700, 701), (688, 695, 703, 702), (693, 682, 704, 707), (685, 690, 706, 705), (682, 685, 705, 704), (690, 693, 707, 706), (684, 686, 709, 708), (691, 694, 711, 710), (694, 684, 708, 711), (686, 691, 710, 709)])
_uv = me_cube_001.uv_layers.new(name='UVMap')
_uv.uv.foreach_set('vector', [0.0, 0.0, 1.0, 0.0, 1.0, 1.0, 0.0, 1.0, 0.0, 0.0, 1.0, 0.0, 1.0, 1.0, 0.0, 1.0, 0.0, 0.0, 1.0, 0.0, 1.0, 1.0, 0.0, 1.0, 0.0, 0.0, 1.0, 0.0, 1.0, 1.0, 0.0, 1.0, 0.0, 0.0, 1.0, 0.0, 1.0, 1.0, 0.0, 1.0, 0.0, 0.0, 1.0, 0.0, 1.0, 1.0, 0.0, 1.0, 0.0, 0.0, 1.0, 0.0, 1.0, 1.0, 0.0, 1.0, 0.0, 0.0, 1.0, 0.0, 1.0, 1.0, 0.0, 1.0, 0.0, 0.0, 1.0, 0.0, 1.0, 1.0, 0.0, 1.0, 0.0, 0.0, 1.0, 0.0, 1.0, 1.0, 0.0, 1.0, 0.0, 0.0, 1.0, 0.0, 1.0, 1.0, 0.0, 1.0, 0.0, 0.0, 1.0, 0.0, 1.0, 1.0, 0.0, 1.0, 0.0, 0.0, 1.0, 0.0, 1.0, 1.0, 0.0, 1.0, 0.0, 0.0, 1.0, 0.0, 1.0, 1.0, 0.0, 1.0, 0.0, 0.0, 1.0, 0.0, 1.0, 1.0, 0.0, 1.0, 0.0, 0.0, 1.0, 0.0, 1.0, 1.0, 0.0, 1.0, 0.0, 0.0, 1.0, 0.0, 1.0, 1.0, 0.0, 1.0, 0.0, 0.0, 1.0, 0.0, 1.0, 1.0, 0.0, 1.0, 0.0, 0.0, 1.0, 0.0, 1.0, 1.0, 0.0, 1.0, 0.0, 0.0, 1.0, 0.0, 1.0, 1.0, 0.0, 1.0, 0.0, 0.0, 1.0, 0.0, 1.0, 1.0, 0.0, 1.0, 0.0, 0.0, 1.0, 0.0, 1.0, 1.0, 0.0, 1.0, 0.0, 0.0, 1.0, 0.0, 1.0, 1.0, 0.0, 1.0, 0.0, 0.0, 1.0, 0.0, 1.0, 1.0, 0.0, 1.0, 0.0, 0.0, 1.0, 0.0, 1.0, 1.0, 0.0, 1.0, 0.0, 0.0, 1.0, 0.0, 1.0, 1.0, 0.0, 1.0, 0.0, 0.0, 1.0, 0.0, 1.0, 1.0, 0.0, 1.0, 0.0, 0.0, 1.0, 0.0, 1.0, 1.0, 0.0, 1.0, 0.0, 0.0, 1.0, 0.0, 1.0, 1.0, 0.0, 1.0, 0.0, 0.0, 1.0, 0.0, 1.0, 1.0, 0.0, 1.0, 0.0, 0.0, 1.0, 0.0, 1.0, 1.0, 0.0, 1.0, 0.0, 0.0, 1.0, 0.0, 1.0, 1.0, 0.0, 1.0, 0.0, 0.0, 1.0, 0.0, 1.0, 1.0, 0.0, 1.0, 0.0, 0.0, 1.0, 0.0, 1.0, 1.0, 0.0, 1.0, 0.0, 0.0, 1.0, 0.0, 1.0, 1.0, 0.0, 1.0, 0.0, 0.0, 1.0, 0.0, 1.0, 1.0, 0.0, 1.0, 0.0, 0.0, 1.0, 0.0, 1.0, 1.0, 0.0, 1.0, 0.0, 0.0, 1.0, 0.0, 1.0, 1.0, 0.0, 1.0, 0.0, 0.0, 1.0, 0.0, 1.0, 1.0, 0.0, 1.0, 0.0, 0.0, 1.0, 0.0, 1.0, 1.0, 0.0, 1.0, 0.0, 0.0, 1.0, 0.0, 1.0, 1.0, 0.0, 1.0, 0.0, 0.0, 1.0, 0.0, 1.0, 1.0, 0.0, 1.0, 0.0, 0.0, 1.0, 0.0, 1.0, 1.0, 0.0, 1.0, 0.0, 0.0, 1.0, 0.0, 1.0, 1.0, 0.0, 1.0, 0.0, 0.0, 1.0, 0.0, 1.0, 1.0, 0.0, 1.0, 0.0, 0.0, 1.0, 0.0, 1.0, 1.0, 0.0, 1.0, 0.0, 0.0, 1.0, 0.0, 1.0, 1.0, 0.0, 1.0, 0.0, 0.0, 1.0, 0.0, 1.0, 1.0, 0.0, 1.0, 0.0, 0.0, 1.0, 0.0, 1.0, 1.0, 0.0, 1.0, 0.0, 0.0, 1.0, 0.0, 1.0, 1.0, 0.0, 1.0, 0.0, 0.0, 1.0, 0.0, 1.0, 1.0, 0.0, 1.0, 0.0, 0.0, 1.0, 0.0, 1.0, 1.0, 0.0, 1.0, 0.0, 0.0, 1.0, 0.0, 1.0, 1.0, 0.0, 1.0, 0.0, 0.0, 1.0, 0.0, 1.0, 1.0, 0.0, 1.0, 0.0, 0.0, 1.0, 0.0, 1.0, 1.0, 0.0, 1.0, 0.0, 0.0, 1.0, 0.0, 1.0, 1.0, 0.0, 1.0, 0.0, 0.0, 1.0, 0.0, 1.0, 1.0, 0.0, 1.0, 0.0, 0.0, 1.0, 0.0, 1.0, 1.0, 0.0, 1.0, 0.0, 0.0, 1.0, 0.0, 1.0, 1.0, 0.0, 1.0, 0.0, 0.0, 1.0, 0.0, 1.0, 1.0, 0.0, 1.0, 0.0, 0.0, 1.0, 0.0, 1.0, 1.0, 0.0, 1.0, 0.0, 0.0, 1.0, 0.0, 1.0, 1.0, 0.0, 1.0, 0.0, 0.0, 1.0, 0.0, 1.0, 1.0, 0.0, 1.0, 0.0, 0.0, 1.0, 0.0, 1.0, 1.0, 0.0, 1.0, 0.0, 0.0, 1.0, 0.0, 1.0, 1.0, 0.0, 1.0, 0.0, 0.0, 1.0, 0.0, 1.0, 1.0, 0.0, 1.0, 0.0, 0.0, 1.0, 0.0, 1.0, 1.0, 0.0, 1.0, 0.0, 0.0, 1.0, 0.0, 1.0, 1.0, 0.0, 1.0, 0.0, 0.0, 1.0, 0.0, 1.0, 1.0, 0.0, 1.0, 0.0, 0.0, 1.0, 0.0, 1.0, 1.0, 0.0, 1.0, 0.0, 0.0, 1.0, 0.0, 1.0, 1.0, 0.0, 1.0, 0.0, 0.0, 1.0, 0.0, 1.0, 1.0, 0.0, 1.0, 0.0, 0.0, 1.0, 0.0, 1.0, 1.0, 0.0, 1.0, 0.0, 0.0, 1.0, 0.0, 1.0, 1.0, 0.0, 1.0, 0.0, 0.0, 1.0, 0.0, 1.0, 1.0, 0.0, 1.0, 0.0, 0.0, 1.0, 0.0, 1.0, 1.0, 0.0, 1.0, 0.0, 0.0, 1.0, 0.0, 1.0, 1.0, 0.0, 1.0, 0.0, 0.0, 1.0, 0.0, 1.0, 1.0, 0.0, 1.0, 0.0, 0.0, 1.0, 0.0, 1.0, 1.0, 0.0, 1.0, 0.0, 0.0, 1.0, 0.0, 1.0, 1.0, 0.0, 1.0, 0.0, 0.0, 1.0, 0.0, 1.0, 1.0, 0.0, 1.0, 0.0, 0.0, 1.0, 0.0, 1.0, 1.0, 0.0, 1.0, 0.0, 0.0, 1.0, 0.0, 1.0, 1.0, 0.0, 1.0, 0.0, 0.0, 1.0, 0.0, 1.0, 1.0, 0.0, 1.0, 0.0, 0.0, 1.0, 0.0, 1.0, 1.0, 0.0, 1.0, 0.0, 0.0, 1.0, 0.0, 1.0, 1.0, 0.0, 1.0, 0.0, 0.0, 1.0, 0.0, 1.0, 1.0, 0.0, 1.0, 0.0, 0.0, 1.0, 0.0, 1.0, 1.0, 0.0, 1.0, 0.0, 0.0, 1.0, 0.0, 1.0, 1.0, 0.0, 1.0, 0.0, 0.0, 1.0, 0.0, 1.0, 1.0, 0.0, 1.0, 0.0, 0.0, 1.0, 0.0, 1.0, 1.0, 0.0, 1.0, 0.0, 0.0, 1.0, 0.0, 1.0, 1.0, 0.0, 1.0, 0.0, 0.0, 1.0, 0.0, 1.0, 1.0, 0.0, 1.0, 0.0, 0.0, 1.0, 0.0, 1.0, 1.0, 0.0, 1.0, 0.0, 0.0, 1.0, 0.0, 1.0, 1.0, 0.0, 1.0, 0.0, 0.0, 1.0, 0.0, 1.0, 1.0, 0.0, 1.0, 0.0, 0.0, 1.0, 0.0, 1.0, 1.0, 0.0, 1.0, 0.0, 0.0, 1.0, 0.0, 1.0, 1.0, 0.0, 1.0, 0.0, 0.0, 1.0, 0.0, 1.0, 1.0, 0.0, 1.0, 0.0, 0.0, 1.0, 0.0, 1.0, 1.0, 0.0, 1.0, 0.0, 0.0, 1.0, 0.0, 1.0, 1.0, 0.0, 1.0, 0.0, 0.0, 1.0, 0.0, 1.0, 1.0, 0.0, 1.0, 0.0, 0.0, 1.0, 0.0, 1.0, 1.0, 0.0, 1.0, 0.0, 0.0, 1.0, 0.0, 1.0, 1.0, 0.0, 1.0, 0.0, 0.0, 1.0, 0.0, 1.0, 1.0, 0.0, 1.0, 0.0, 0.0, 1.0, 0.0, 1.0, 1.0, 0.0, 1.0, 0.0, 0.0, 1.0, 0.0, 1.0, 1.0, 0.0, 1.0, 0.0, 0.0, 1.0, 0.0, 1.0, 1.0, 0.0, 1.0, 0.0, 0.0, 1.0, 0.0, 1.0, 1.0, 0.0, 1.0, 0.0, 0.0, 1.0, 0.0, 1.0, 1.0, 0.0, 1.0, 0.0, 0.0, 1.0, 0.0, 1.0, 1.0, 0.0, 1.0, 0.0, 0.0, 1.0, 0.0, 1.0, 1.0, 0.0, 1.0, 0.0, 0.0, 1.0, 0.0, 1.0, 1.0, 0.0, 1.0, 0.0, 0.0, 1.0, 0.0, 1.0, 1.0, 0.0, 1.0, 0.0, 0.0, 1.0, 0.0, 1.0, 1.0, 0.0, 1.0, 0.0, 0.0, 1.0, 0.0, 1.0, 1.0, 0.0, 1.0, 0.0, 0.0, 1.0, 0.0, 1.0, 1.0, 0.0, 1.0, 0.0, 0.0, 1.0, 0.0, 1.0, 1.0, 0.0, 1.0, 0.0, 0.0, 1.0, 0.0, 1.0, 1.0, 0.0, 1.0, 0.0, 0.0, 1.0, 0.0, 1.0, 1.0, 0.0, 1.0, 0.0, 0.0, 1.0, 0.0, 1.0, 1.0, 0.0, 1.0, 0.0, 0.0, 1.0, 0.0, 1.0, 1.0, 0.0, 1.0, 0.0, 0.0, 1.0, 0.0, 1.0, 1.0, 0.0, 1.0, 0.0, 0.0, 1.0, 0.0, 1.0, 1.0, 0.0, 1.0, 0.0, 0.0, 1.0, 0.0, 1.0, 1.0, 0.0, 1.0, 0.0, 0.0, 1.0, 0.0, 1.0, 1.0, 0.0, 1.0, 0.0, 0.0, 1.0, 0.0, 1.0, 1.0, 0.0, 1.0, 0.0, 0.0, 1.0, 0.0, 1.0, 1.0, 0.0, 1.0, 0.0, 0.0, 1.0, 0.0, 1.0, 1.0, 0.0, 1.0, 0.0, 0.0, 1.0, 0.0, 1.0, 1.0, 0.0, 1.0, 0.0, 0.0, 1.0, 0.0, 1.0, 1.0, 0.0, 1.0, 0.0, 0.0, 1.0, 0.0, 1.0, 1.0, 0.0, 1.0, 0.0, 0.0, 1.0, 0.0, 1.0, 1.0, 0.0, 1.0, 0.0, 0.0, 1.0, 0.0, 1.0, 1.0, 0.0, 1.0, 0.0, 0.0, 1.0, 0.0, 1.0, 1.0, 0.0, 1.0, 0.0, 0.0, 1.0, 0.0, 1.0, 1.0, 0.0, 1.0, 0.0, 0.0, 1.0, 0.0, 1.0, 1.0, 0.0, 1.0, 0.0, 0.0, 1.0, 0.0, 1.0, 1.0, 0.0, 1.0, 0.0, 0.0, 1.0, 0.0, 1.0, 1.0, 0.0, 1.0, 0.0, 0.0, 1.0, 0.0, 1.0, 1.0, 0.0, 1.0, 0.0, 0.0, 1.0, 0.0, 1.0, 1.0, 0.0, 1.0, 0.0, 0.0, 1.0, 0.0, 1.0, 1.0, 0.0, 1.0, 0.0, 0.0, 1.0, 0.0, 1.0, 1.0, 0.0, 1.0, 0.0, 0.0, 1.0, 0.0, 1.0, 1.0, 0.0, 1.0, 0.0, 0.0, 1.0, 0.0, 1.0, 1.0, 0.0, 1.0, 0.0, 0.0, 1.0, 0.0, 1.0, 1.0, 0.0, 1.0, 0.0, 0.0, 1.0, 0.0, 1.0, 1.0, 0.0, 1.0, 0.0, 0.0, 1.0, 0.0, 1.0, 1.0, 0.0, 1.0, 0.0, 0.0, 1.0, 0.0, 1.0, 1.0, 0.0, 1.0, 0.0, 0.0, 1.0, 0.0, 1.0, 1.0, 0.0, 1.0, 0.0, 0.0, 1.0, 0.0, 1.0, 1.0, 0.0, 1.0, 0.0, 0.0, 1.0, 0.0, 1.0, 1.0, 0.0, 1.0, 0.0, 0.0, 1.0, 0.0, 1.0, 1.0, 0.0, 1.0, 0.0, 0.0, 1.0, 0.0, 1.0, 1.0, 0.0, 1.0, 0.0, 0.0, 1.0, 0.0, 1.0, 1.0, 0.0, 1.0, 0.0, 0.0, 1.0, 0.0, 1.0, 1.0, 0.0, 1.0, 0.0, 0.0, 1.0, 0.0, 1.0, 1.0, 0.0, 1.0, 0.0, 0.0, 1.0, 0.0, 1.0, 1.0, 0.0, 1.0, 0.0, 0.0, 1.0, 0.0, 1.0, 1.0, 0.0, 1.0, 0.0, 0.0, 1.0, 0.0, 1.0, 1.0, 0.0, 1.0, 0.0, 0.0, 1.0, 0.0, 1.0, 1.0, 0.0, 1.0, 0.0, 0.0, 1.0, 0.0, 1.0, 1.0, 0.0, 1.0, 0.0, 0.0, 1.0, 0.0, 1.0, 1.0, 0.0, 1.0, 0.0, 0.0, 1.0, 0.0, 1.0, 1.0, 0.0, 1.0, 0.0, 0.0, 1.0, 0.0, 1.0, 1.0, 0.0, 1.0, 0.0, 0.0, 1.0, 0.0, 1.0, 1.0, 0.0, 1.0, 0.0, 0.0, 1.0, 0.0, 1.0, 1.0, 0.0, 1.0, 0.0, 0.0, 1.0, 0.0, 1.0, 1.0, 0.0, 1.0, 0.0, 0.0, 1.0, 0.0, 1.0, 1.0, 0.0, 1.0, 0.0, 0.0, 1.0, 0.0, 1.0, 1.0, 0.0, 1.0, 0.0, 0.0, 1.0, 0.0, 1.0, 1.0, 0.0, 1.0, 0.0, 0.0, 1.0, 0.0, 1.0, 1.0, 0.0, 1.0, 0.0, 0.0, 1.0, 0.0, 1.0, 1.0, 0.0, 1.0, 0.0, 0.0, 1.0, 0.0, 1.0, 1.0, 0.0, 1.0, 0.0, 0.0, 1.0, 0.0, 1.0, 1.0, 0.0, 1.0, 0.0, 0.0, 1.0, 0.0, 1.0, 1.0, 0.0, 1.0, 0.0, 0.0, 1.0, 0.0, 1.0, 1.0, 0.0, 1.0, 0.0, 0.0, 1.0, 0.0, 1.0, 1.0, 0.0, 1.0, 0.0, 0.0, 1.0, 0.0, 1.0, 1.0, 0.0, 1.0, 0.0, 0.0, 1.0, 0.0, 1.0, 1.0, 0.0, 1.0, 0.0, 0.0, 1.0, 0.0, 1.0, 1.0, 0.0, 1.0, 0.0, 0.0, 1.0, 0.0, 1.0, 1.0, 0.0, 1.0, 0.0, 0.0, 1.0, 0.0, 1.0, 1.0, 0.0, 1.0, 0.0, 0.0, 1.0, 0.0, 1.0, 1.0, 0.0, 1.0, 0.0, 0.0, 1.0, 0.0, 1.0, 1.0, 0.0, 1.0, 0.0, 0.0, 1.0, 0.0, 1.0, 1.0, 0.0, 1.0, 0.0, 0.0, 1.0, 0.0, 1.0, 1.0, 0.0, 1.0, 0.0, 0.0, 1.0, 0.0, 1.0, 1.0, 0.0, 1.0, 0.0, 0.0, 1.0, 0.0, 1.0, 1.0, 0.0, 1.0, 0.0, 0.0, 1.0, 0.0, 1.0, 1.0, 0.0, 1.0, 0.0, 0.0, 1.0, 0.0, 1.0, 1.0, 0.0, 1.0, 0.0, 0.0, 1.0, 0.0, 1.0, 1.0, 0.0, 1.0, 0.0, 0.0, 1.0, 0.0, 1.0, 1.0, 0.0, 1.0, 0.0, 0.0, 1.0, 0.0, 1.0, 1.0, 0.0, 1.0, 0.0, 0.0, 1.0, 0.0, 1.0, 1.0, 0.0, 1.0, 0.0, 0.0, 1.0, 0.0, 1.0, 1.0, 0.0, 1.0, 0.0, 0.0, 1.0, 0.0, 1.0, 1.0, 0.0, 1.0, 0.0, 0.0, 1.0, 0.0, 1.0, 1.0, 0.0, 1.0, 0.0, 0.0, 1.0, 0.0, 1.0, 1.0, 0.0, 1.0, 0.0, 0.0, 1.0, 0.0, 1.0, 1.0, 0.0, 1.0, 0.0, 0.0, 1.0, 0.0, 1.0, 1.0, 0.0, 1.0, 0.0, 0.0, 1.0, 0.0, 1.0, 1.0, 0.0, 1.0, 0.0, 0.0, 1.0, 0.0, 1.0, 1.0, 0.0, 1.0, 0.0, 0.0, 1.0, 0.0, 1.0, 1.0, 0.0, 1.0, 0.0, 0.0, 1.0, 0.0, 1.0, 1.0, 0.0, 1.0, 0.0, 0.0, 1.0, 0.0, 1.0, 1.0, 0.0, 1.0, 0.0, 0.0, 1.0, 0.0, 1.0, 1.0, 0.0, 1.0, 0.0, 0.0, 1.0, 0.0, 1.0, 1.0, 0.0, 1.0, 0.0, 0.0, 1.0, 0.0, 1.0, 1.0, 0.0, 1.0, 0.0, 0.0, 1.0, 0.0, 1.0, 1.0, 0.0, 1.0, 0.0, 0.0, 1.0, 0.0, 1.0, 1.0, 0.0, 1.0, 0.0, 0.0, 1.0, 0.0, 1.0, 1.0, 0.0, 1.0, 0.0, 0.0, 1.0, 0.0, 1.0, 1.0, 0.0, 1.0, 0.0, 0.0, 1.0, 0.0, 1.0, 1.0, 0.0, 1.0, 0.0, 0.0, 1.0, 0.0, 1.0, 1.0, 0.0, 1.0, 0.0, 0.0, 1.0, 0.0, 1.0, 1.0, 0.0, 1.0, 0.0, 0.0, 1.0, 0.0, 1.0, 1.0, 0.0, 1.0, 0.0, 0.0, 1.0, 0.0, 1.0, 1.0, 0.0, 1.0, 0.0, 0.0, 1.0, 0.0, 1.0, 1.0, 0.0, 1.0, 0.0, 0.0, 1.0, 0.0, 1.0, 1.0, 0.0, 1.0, 0.0, 0.0, 1.0, 0.0, 1.0, 1.0, 0.0, 1.0, 0.0, 0.0, 1.0, 0.0, 1.0, 1.0, 0.0, 1.0, 0.0, 0.0, 1.0, 0.0, 1.0, 1.0, 0.0, 1.0, 0.0, 0.0, 1.0, 0.0, 1.0, 1.0, 0.0, 1.0, 0.0, 0.0, 1.0, 0.0, 1.0, 1.0, 0.0, 1.0, 0.0, 0.0, 1.0, 0.0, 1.0, 1.0, 0.0, 1.0, 0.0, 0.0, 1.0, 0.0, 1.0, 1.0, 0.0, 1.0, 0.0, 0.0, 1.0, 0.0, 1.0, 1.0, 0.0, 1.0, 0.0, 0.0, 1.0, 0.0, 1.0, 1.0, 0.0, 1.0, 0.0, 0.0, 1.0, 0.0, 1.0, 1.0, 0.0, 1.0, 0.0, 0.0, 1.0, 0.0, 1.0, 1.0, 0.0, 1.0, 0.0, 0.0, 1.0, 0.0, 1.0, 1.0, 0.0, 1.0, 0.0, 0.0, 1.0, 0.0, 1.0, 1.0, 0.0, 1.0, 0.0, 0.0, 1.0, 0.0, 1.0, 1.0, 0.0, 1.0, 0.0, 0.0, 1.0, 0.0, 1.0, 1.0, 0.0, 1.0, 0.0, 0.0, 1.0, 0.0, 1.0, 1.0, 0.0, 1.0, 0.0, 0.0, 1.0, 0.0, 1.0, 1.0, 0.0, 1.0, 0.0, 0.0, 1.0, 0.0, 1.0, 1.0, 0.0, 1.0, 0.0, 0.0, 1.0, 0.0, 1.0, 1.0, 0.0, 1.0, 0.0, 0.0, 1.0, 0.0, 1.0, 1.0, 0.0, 1.0, 0.0, 0.0, 1.0, 0.0, 1.0, 1.0, 0.0, 1.0, 0.0, 0.0, 1.0, 0.0, 1.0, 1.0, 0.0, 1.0, 0.0, 0.0, 1.0, 0.0, 1.0, 1.0, 0.0, 1.0, 0.0, 0.0, 1.0, 0.0, 1.0, 1.0, 0.0, 1.0, 0.0, 0.0, 1.0, 0.0, 1.0, 1.0, 0.0, 1.0, 0.0, 0.0, 1.0, 0.0, 1.0, 1.0, 0.0, 1.0, 0.0, 0.0, 1.0, 0.0, 1.0, 1.0, 0.0, 1.0, 0.0, 0.0, 1.0, 0.0, 1.0, 1.0, 0.0, 1.0, 0.0, 0.0, 1.0, 0.0, 1.0, 1.0, 0.0, 1.0, 0.0, 0.0, 1.0, 0.0, 1.0, 1.0, 0.0, 1.0, 0.0, 0.0, 1.0, 0.0, 1.0, 1.0, 0.0, 1.0, 0.0, 0.0, 1.0, 0.0, 1.0, 1.0, 0.0, 1.0, 0.0, 0.0, 1.0, 0.0, 1.0, 1.0, 0.0, 1.0, 0.0, 0.0, 1.0, 0.0, 1.0, 1.0, 0.0, 1.0, 0.0, 0.0, 1.0, 0.0, 1.0, 1.0, 0.0, 1.0, 0.0, 0.0, 1.0, 0.0, 1.0, 1.0, 0.0, 1.0, 0.0, 0.0, 1.0, 0.0, 1.0, 1.0, 0.0, 1.0, 0.0, 0.0, 1.0, 0.0, 1.0, 1.0, 0.0, 1.0, 0.0, 0.0, 1.0, 0.0, 1.0, 1.0, 0.0, 1.0, 0.0, 0.0, 1.0, 0.0, 1.0, 1.0, 0.0, 1.0, 0.0, 0.0, 1.0, 0.0, 1.0, 1.0, 0.0, 1.0, 0.0, 0.0, 1.0, 0.0, 1.0, 1.0, 0.0, 1.0, 0.0, 0.0, 1.0, 0.0, 1.0, 1.0, 0.0, 1.0, 0.0, 0.0, 1.0, 0.0, 1.0, 1.0, 0.0, 1.0, 0.0, 0.0, 1.0, 0.0, 1.0, 1.0, 0.0, 1.0, 0.0, 0.0, 1.0, 0.0, 1.0, 1.0, 0.0, 1.0, 0.0, 0.0, 1.0, 0.0, 1.0, 1.0, 0.0, 1.0, 0.0, 0.0, 1.0, 0.0, 1.0, 1.0, 0.0, 1.0, 0.0, 0.0, 1.0, 0.0, 1.0, 1.0, 0.0, 1.0, 0.0, 0.0, 1.0, 0.0, 1.0, 1.0, 0.0, 1.0, 0.0, 0.0, 1.0, 0.0, 1.0, 1.0, 0.0, 1.0, 0.0, 0.0, 1.0, 0.0, 1.0, 1.0, 0.0, 1.0, 0.0, 0.0, 1.0, 0.0, 1.0, 1.0, 0.0, 1.0, 0.0, 0.0, 1.0, 0.0, 1.0, 1.0, 0.0, 1.0, 0.0, 0.0, 1.0, 0.0, 1.0, 1.0, 0.0, 1.0, 0.0, 0.0, 1.0, 0.0, 1.0, 1.0, 0.0, 1.0, 0.0, 0.0, 1.0, 0.0, 1.0, 1.0, 0.0, 1.0, 0.0, 0.0, 1.0, 0.0, 1.0, 1.0, 0.0, 1.0, 0.0, 0.0, 1.0, 0.0, 1.0, 1.0, 0.0, 1.0, 0.0, 0.0, 1.0, 0.0, 1.0, 1.0, 0.0, 1.0, 0.0, 0.0, 1.0, 0.0, 1.0, 1.0, 0.0, 1.0, 0.0, 0.0, 1.0, 0.0, 1.0, 1.0, 0.0, 1.0, 0.0, 0.0, 1.0, 0.0, 1.0, 1.0, 0.0, 1.0, 0.0, 0.0, 1.0, 0.0, 1.0, 1.0, 0.0, 1.0, 0.0, 0.0, 1.0, 0.0, 1.0, 1.0, 0.0, 1.0, 0.0, 0.0, 1.0, 0.0, 1.0, 1.0, 0.0, 1.0, 0.0, 0.0, 1.0, 0.0, 1.0, 1.0, 0.0, 1.0, 0.0, 0.0, 1.0, 0.0, 1.0, 1.0, 0.0, 1.0, 0.0, 0.0, 1.0, 0.0, 1.0, 1.0, 0.0, 1.0, 0.0, 0.0, 1.0, 0.0, 1.0, 1.0, 0.0, 1.0, 0.0, 0.0, 1.0, 0.0, 1.0, 1.0, 0.0, 1.0, 0.0, 0.0, 1.0, 0.0, 1.0, 1.0, 0.0, 1.0, 0.0, 0.0, 1.0, 0.0, 1.0, 1.0, 0.0, 1.0, 0.0, 0.0, 1.0, 0.0, 1.0, 1.0, 0.0, 1.0, 0.0, 0.0, 1.0, 0.0, 1.0, 1.0, 0.0, 1.0, 0.0, 0.0, 1.0, 0.0, 1.0, 1.0, 0.0, 1.0, 0.0, 0.0, 1.0, 0.0, 1.0, 1.0, 0.0, 1.0, 0.0, 0.0, 1.0, 0.0, 1.0, 1.0, 0.0, 1.0, 0.0, 0.0, 1.0, 0.0, 1.0, 1.0, 0.0, 1.0, 0.0, 0.0, 1.0, 0.0, 1.0, 1.0, 0.0, 1.0, 0.0, 0.0, 1.0, 0.0, 1.0, 1.0, 0.0, 1.0, 0.0, 0.0, 1.0, 0.0, 1.0, 1.0, 0.0, 1.0, 0.0, 0.0, 1.0, 0.0, 1.0, 1.0, 0.0, 1.0, 0.0, 0.0, 1.0, 0.0, 1.0, 1.0, 0.0, 1.0, 0.0, 0.0, 1.0, 0.0, 1.0, 1.0, 0.0, 1.0, 0.0, 0.0, 1.0, 0.0, 1.0, 1.0, 0.0, 1.0, 0.0, 0.0, 1.0, 0.0, 1.0, 1.0, 0.0, 1.0, 0.0, 0.0, 1.0, 0.0, 1.0, 1.0, 0.0, 1.0, 0.0, 0.0, 1.0, 0.0, 1.0, 1.0, 0.0, 1.0, 0.0, 0.0, 1.0, 0.0, 1.0, 1.0, 0.0, 1.0, 0.0, 0.0, 1.0, 0.0, 1.0, 1.0, 0.0, 1.0, 0.0, 0.0, 1.0, 0.0, 1.0, 1.0, 0.0, 1.0, 0.0, 0.0, 1.0, 0.0, 1.0, 1.0, 0.0, 1.0, 0.0, 0.0, 1.0, 0.0, 1.0, 1.0, 0.0, 1.0, 0.0, 0.0, 1.0, 0.0, 1.0, 1.0, 0.0, 1.0, 0.0, 0.0, 1.0, 0.0, 1.0, 1.0, 0.0, 1.0, 0.0, 0.0, 1.0, 0.0, 1.0, 1.0, 0.0, 1.0, 0.0, 0.0, 1.0, 0.0, 1.0, 1.0, 0.0, 1.0, 0.0, 0.0, 1.0, 0.0, 1.0, 1.0, 0.0, 1.0, 0.0, 0.0, 1.0, 0.0, 1.0, 1.0, 0.0, 1.0, 0.0, 0.0, 1.0, 0.0, 1.0, 1.0, 0.0, 1.0, 0.0, 0.0, 1.0, 0.0, 1.0, 1.0, 0.0, 1.0, 0.0, 0.0, 1.0, 0.0, 1.0, 1.0, 0.0, 1.0, 0.0, 0.0, 1.0, 0.0, 1.0, 1.0, 0.0, 1.0, 0.0, 0.0, 1.0, 0.0, 1.0, 1.0, 0.0, 1.0, 0.0, 0.0, 1.0, 0.0, 1.0, 1.0, 0.0, 1.0, 0.0, 0.0, 1.0, 0.0, 1.0, 1.0, 0.0, 1.0, 0.0, 0.0, 1.0, 0.0, 1.0, 1.0, 0.0, 1.0, 0.0, 0.0, 1.0, 0.0, 1.0, 1.0, 0.0, 1.0, 0.0, 0.0, 1.0, 0.0, 1.0, 1.0, 0.0, 1.0, 0.0, 0.0, 1.0, 0.0, 1.0, 1.0, 0.0, 1.0, 0.0, 0.0, 1.0, 0.0, 1.0, 1.0, 0.0, 1.0, 0.0, 0.0, 1.0, 0.0, 1.0, 1.0, 0.0, 1.0, 0.0, 0.0, 1.0, 0.0, 1.0, 1.0, 0.0, 1.0, 0.0, 0.0, 1.0, 0.0, 1.0, 1.0, 0.0, 1.0, 0.0, 0.0, 1.0, 0.0, 1.0, 1.0, 0.0, 1.0, 0.0, 0.0, 1.0, 0.0, 1.0, 1.0, 0.0, 1.0, 0.0, 0.0, 1.0, 0.0, 1.0, 1.0, 0.0, 1.0, 0.0, 0.0, 1.0, 0.0, 1.0, 1.0, 0.0, 1.0, 0.0, 0.0, 1.0, 0.0, 1.0, 1.0, 0.0, 1.0, 0.0, 0.0, 1.0, 0.0, 1.0, 1.0, 0.0, 1.0, 0.0, 0.0, 1.0, 0.0, 1.0, 1.0, 0.0, 1.0, 0.0, 0.0, 1.0, 0.0, 1.0, 1.0, 0.0, 1.0, 0.0, 0.0, 1.0, 0.0, 1.0, 1.0, 0.0, 1.0, 0.0, 0.0, 1.0, 0.0, 1.0, 1.0, 0.0, 1.0, 0.0, 0.0, 1.0, 0.0, 1.0, 1.0, 0.0, 1.0, 0.0, 0.0, 1.0, 0.0, 1.0, 1.0, 0.0, 1.0, 0.0, 0.0, 1.0, 0.0, 1.0, 1.0, 0.0, 1.0, 0.0, 0.0, 1.0, 0.0, 1.0, 1.0, 0.0, 1.0, 0.0, 0.0, 1.0, 0.0, 1.0, 1.0, 0.0, 1.0, 0.0, 0.0, 1.0, 0.0, 1.0, 1.0, 0.0, 1.0, 0.0, 0.0, 1.0, 0.0, 1.0, 1.0, 0.0, 1.0, 0.0, 0.0, 1.0, 0.0, 1.0, 1.0, 0.0, 1.0, 0.0, 0.0, 1.0, 0.0, 1.0, 1.0, 0.0, 1.0, 0.0, 0.0, 1.0, 0.0, 1.0, 1.0, 0.0, 1.0, 0.0, 0.0, 1.0, 0.0, 1.0, 1.0, 0.0, 1.0, 0.0, 0.0, 1.0, 0.0, 1.0, 1.0, 0.0, 1.0, 0.0, 0.0, 1.0, 0.0, 1.0, 1.0, 0.0, 1.0, 0.0, 0.0, 1.0, 0.0, 1.0, 1.0, 0.0, 1.0, 0.0, 0.0, 1.0, 0.0, 1.0, 1.0, 0.0, 1.0, 0.0, 0.0, 1.0, 0.0, 1.0, 1.0, 0.0, 1.0, 0.0, 0.0, 1.0, 0.0, 1.0, 1.0, 0.0, 1.0, 0.0, 0.0, 1.0, 0.0, 1.0, 1.0, 0.0, 1.0, 0.0, 0.0, 1.0, 0.0, 1.0, 1.0, 0.0, 1.0, 0.0, 0.0, 1.0, 0.0, 1.0, 1.0, 0.0, 1.0, 0.0, 0.0, 1.0, 0.0, 1.0, 1.0, 0.0, 1.0, 0.0, 0.0, 1.0, 0.0, 1.0, 1.0, 0.0, 1.0, 0.0, 0.0, 1.0, 0.0, 1.0, 1.0, 0.0, 1.0, 0.0, 0.0, 1.0, 0.0, 1.0, 1.0, 0.0, 1.0, 0.0, 0.0, 1.0, 0.0, 1.0, 1.0, 0.0, 1.0, 0.0, 0.0, 1.0, 0.0, 1.0, 1.0, 0.0, 1.0, 0.0, 0.0, 1.0, 0.0, 1.0, 1.0, 0.0, 1.0, 0.0, 0.0, 1.0, 0.0, 1.0, 1.0, 0.0, 1.0, 0.0, 0.0, 1.0, 0.0, 1.0, 1.0, 0.0, 1.0, 0.0, 0.0, 1.0, 0.0, 1.0, 1.0, 0.0, 1.0, 0.0, 0.0, 1.0, 0.0, 1.0, 1.0, 0.0, 1.0, 0.0, 0.0, 1.0, 0.0, 1.0, 1.0, 0.0, 1.0, 0.0, 0.0, 1.0, 0.0, 1.0, 1.0, 0.0, 1.0, 0.0, 0.0, 1.0, 0.0, 1.0, 1.0, 0.0, 1.0, 0.0, 0.0, 1.0, 0.0, 1.0, 1.0, 0.0, 1.0, 0.0, 0.0, 1.0, 0.0, 1.0, 1.0, 0.0, 1.0, 0.0, 0.0, 1.0, 0.0, 1.0, 1.0, 0.0, 1.0, 0.0, 0.0, 1.0, 0.0, 1.0, 1.0, 0.0, 1.0, 0.0, 0.0, 1.0, 0.0, 1.0, 1.0, 0.0, 1.0, 0.0, 0.0, 1.0, 0.0, 1.0, 1.0, 0.0, 1.0, 0.0, 0.0, 1.0, 0.0, 1.0, 1.0, 0.0, 1.0, 0.0, 0.0, 1.0, 0.0, 1.0, 1.0, 0.0, 1.0, 0.0, 0.0, 1.0, 0.0, 1.0, 1.0, 0.0, 1.0, 0.0, 0.0, 1.0, 0.0, 1.0, 1.0, 0.0, 1.0, 0.0, 0.0, 1.0, 0.0, 1.0, 1.0, 0.0, 1.0, 0.0, 0.0, 1.0, 0.0, 1.0, 1.0, 0.0, 1.0, 0.0, 0.0, 1.0, 0.0, 1.0, 1.0, 0.0, 1.0, 0.0, 0.0, 1.0, 0.0, 1.0, 1.0, 0.0, 1.0, 0.0, 0.0, 1.0, 0.0, 1.0, 1.0, 0.0, 1.0, 0.0, 0.0, 1.0, 0.0, 1.0, 1.0, 0.0, 1.0, 0.0, 0.0, 1.0, 0.0, 1.0, 1.0, 0.0, 1.0, 0.0, 0.0, 1.0, 0.0, 1.0, 1.0, 0.0, 1.0, 0.0, 0.0, 1.0, 0.0, 1.0, 1.0, 0.0, 1.0, 0.0, 0.0, 1.0, 0.0, 1.0, 1.0, 0.0, 1.0, 0.0, 0.0, 1.0, 0.0, 1.0, 1.0, 0.0, 1.0, 0.0, 0.0, 1.0, 0.0, 1.0, 1.0, 0.0, 1.0, 0.0, 0.0, 1.0, 0.0, 1.0, 1.0, 0.0, 1.0, 0.0, 0.0, 1.0, 0.0, 1.0, 1.0, 0.0, 1.0, 0.0, 0.0, 1.0, 0.0, 1.0, 1.0, 0.0, 1.0, 0.0, 0.0, 1.0, 0.0, 1.0, 1.0, 0.0, 1.0, 0.0, 0.0, 1.0, 0.0, 1.0, 1.0, 0.0, 1.0, 0.0, 0.0, 1.0, 0.0, 1.0, 1.0, 0.0, 1.0, 0.0, 0.0, 1.0, 0.0, 1.0, 1.0, 0.0, 1.0, 0.0, 0.0, 1.0, 0.0, 1.0, 1.0, 0.0, 1.0, 0.0, 0.0, 1.0, 0.0, 1.0, 1.0, 0.0, 1.0, 0.0, 0.0, 1.0, 0.0, 1.0, 1.0, 0.0, 1.0, 0.0, 0.0, 1.0, 0.0, 1.0, 1.0, 0.0, 1.0, 0.0, 0.0, 1.0, 0.0, 1.0, 1.0, 0.0, 1.0, 0.0, 0.0, 1.0, 0.0, 1.0, 1.0, 0.0, 1.0, 0.0, 0.0, 1.0, 0.0, 1.0, 1.0, 0.0, 1.0, 0.0, 0.0, 1.0, 0.0, 1.0, 1.0, 0.0, 1.0, 0.0, 0.0, 1.0, 0.0, 1.0, 1.0, 0.0, 1.0, 0.0, 0.0, 1.0, 0.0, 1.0, 1.0, 0.0, 1.0, 0.0, 0.0, 1.0, 0.0, 1.0, 1.0, 0.0, 1.0, 0.0, 0.0, 1.0, 0.0, 1.0, 1.0, 0.0, 1.0, 0.0, 0.0, 1.0, 0.0, 1.0, 1.0, 0.0, 1.0, 0.0, 0.0, 1.0, 0.0, 1.0, 1.0, 0.0, 1.0, 0.0, 0.0, 1.0, 0.0, 1.0, 1.0, 0.0, 1.0, 0.0, 0.0, 1.0, 0.0, 1.0, 1.0, 0.0, 1.0, 0.0, 0.0, 1.0, 0.0, 1.0, 1.0, 0.0, 1.0, 0.0, 0.0, 1.0, 0.0, 1.0, 1.0, 0.0, 1.0, 0.0, 0.0, 1.0, 0.0, 1.0, 1.0, 0.0, 1.0, 0.0, 0.0, 1.0, 0.0, 1.0, 1.0, 0.0, 1.0, 0.0, 0.0, 1.0, 0.0, 1.0, 1.0, 0.0, 1.0, 0.0, 0.0, 1.0, 0.0, 1.0, 1.0, 0.0, 1.0, 0.0, 0.0, 1.0, 0.0, 1.0, 1.0, 0.0, 1.0, 0.0, 0.0, 1.0, 0.0, 1.0, 1.0, 0.0, 1.0, 0.0, 0.0, 1.0, 0.0, 1.0, 1.0, 0.0, 1.0, 0.0, 0.0, 1.0, 0.0, 1.0, 1.0, 0.0, 1.0, 0.0, 0.0, 1.0, 0.0, 1.0, 1.0, 0.0, 1.0, 0.0, 0.0, 1.0, 0.0, 1.0, 1.0, 0.0, 1.0, 0.0, 0.0, 1.0, 0.0, 1.0, 1.0, 0.0, 1.0, 0.0, 0.0, 1.0, 0.0, 1.0, 1.0, 0.0, 1.0, 0.0, 0.0, 1.0, 0.0, 1.0, 1.0, 0.0, 1.0, 0.0, 0.0, 1.0, 0.0, 1.0, 1.0, 0.0, 1.0, 0.0, 0.0, 1.0, 0.0, 1.0, 1.0, 0.0, 1.0, 0.0, 0.0, 1.0, 0.0, 1.0, 1.0, 0.0, 1.0, 0.0, 0.0, 1.0, 0.0, 1.0, 1.0, 0.0, 1.0, 0.0, 0.0, 1.0, 0.0, 1.0, 1.0, 0.0, 1.0, 0.0, 0.0, 1.0, 0.0, 1.0, 1.0, 0.0, 1.0, 0.0, 0.0, 1.0, 0.0, 1.0, 1.0, 0.0, 1.0, 0.0, 0.0, 1.0, 0.0, 1.0, 1.0, 0.0, 1.0, 0.0, 0.0, 1.0, 0.0, 1.0, 1.0, 0.0, 1.0, 0.0, 0.0, 1.0, 0.0, 1.0, 1.0, 0.0, 1.0, 0.0, 0.0, 1.0, 0.0, 1.0, 1.0, 0.0, 1.0, 0.0, 0.0, 1.0, 0.0, 1.0, 1.0, 0.0, 1.0, 0.0, 0.0, 1.0, 0.0, 1.0, 1.0, 0.0, 1.0, 0.0, 0.0, 1.0, 0.0, 1.0, 1.0, 0.0, 1.0, 0.0, 0.0, 1.0, 0.0, 1.0, 1.0, 0.0, 1.0, 0.0, 0.0, 1.0, 0.0, 1.0, 1.0, 0.0, 1.0, 0.0, 0.0, 1.0, 0.0, 1.0, 1.0, 0.0, 1.0, 0.0, 0.0, 1.0, 0.0, 1.0, 1.0, 0.0, 1.0, 0.0, 0.0, 1.0, 0.0, 1.0, 1.0, 0.0, 1.0, 0.0, 0.0, 1.0, 0.0, 1.0, 1.0, 0.0, 1.0, 0.0, 0.0, 1.0, 0.0, 1.0, 1.0, 0.0, 1.0, 0.0, 0.0, 1.0, 0.0, 1.0, 1.0, 0.0, 1.0, 0.0, 0.0, 1.0, 0.0, 1.0, 1.0, 0.0, 1.0, 0.0, 0.0, 1.0, 0.0, 1.0, 1.0, 0.0, 1.0, 0.0, 0.0, 1.0, 0.0, 1.0, 1.0, 0.0, 1.0, 0.0, 0.0, 1.0, 0.0, 1.0, 1.0, 0.0, 1.0, 0.0, 0.0, 1.0, 0.0, 1.0, 1.0, 0.0, 1.0, 0.0, 0.0, 1.0, 0.0, 1.0, 1.0, 0.0, 1.0, 0.0, 0.0, 1.0, 0.0, 1.0, 1.0, 0.0, 1.0, 0.0, 0.0, 1.0, 0.0, 1.0, 1.0, 0.0, 1.0, 0.0, 0.0, 1.0, 0.0, 1.0, 1.0, 0.0, 1.0, 0.0, 0.0, 1.0, 0.0, 1.0, 1.0, 0.0, 1.0, 0.0, 0.0, 1.0, 0.0, 1.0, 1.0, 0.0, 1.0, 0.0, 0.0, 1.0, 0.0, 1.0, 1.0, 0.0, 1.0, 0.0, 0.0, 1.0, 0.0, 1.0, 1.0, 0.0, 1.0, 0.0, 0.0, 1.0, 0.0, 1.0, 1.0, 0.0, 1.0, 0.0, 0.0, 1.0, 0.0, 1.0, 1.0, 0.0, 1.0, 0.0, 0.0, 1.0, 0.0, 1.0, 1.0, 0.0, 1.0, 0.0, 0.0, 1.0, 0.0, 1.0, 1.0, 0.0, 1.0, 0.0, 0.0, 1.0, 0.0, 1.0, 1.0, 0.0, 1.0, 0.0, 0.0, 1.0, 0.0, 1.0, 1.0, 0.0, 1.0, 0.0, 0.0, 1.0, 0.0, 1.0, 1.0, 0.0, 1.0, 0.0, 0.0, 1.0, 0.0, 1.0, 1.0, 0.0, 1.0, 0.0, 0.0, 1.0, 0.0, 1.0, 1.0, 0.0, 1.0, 0.0, 0.0, 1.0, 0.0, 1.0, 1.0, 0.0, 1.0, 0.0, 0.0, 1.0, 0.0, 1.0, 1.0, 0.0, 1.0, 0.0, 0.0, 1.0, 0.0, 1.0, 1.0, 0.0, 1.0, 0.0, 0.0, 1.0, 0.0, 1.0, 1.0, 0.0, 1.0, 0.0, 0.0, 1.0, 0.0, 1.0, 1.0, 0.0, 1.0, 0.0, 0.0, 1.0, 0.0, 1.0, 1.0, 0.0, 1.0, 0.0, 0.0, 1.0, 0.0, 1.0, 1.0, 0.0, 1.0, 0.0, 0.0, 1.0, 0.0, 1.0, 1.0, 0.0, 1.0, 0.0, 0.0, 1.0, 0.0, 1.0, 1.0, 0.0, 1.0, 0.0, 0.0, 1.0, 0.0, 1.0, 1.0, 0.0, 1.0, 0.0, 0.0, 1.0, 0.0, 1.0, 1.0, 0.0, 1.0, 0.0, 0.0, 1.0, 0.0, 1.0, 1.0, 0.0, 1.0, 0.0, 0.0, 1.0, 0.0, 1.0, 1.0, 0.0, 1.0, 0.0, 0.0, 1.0, 0.0, 1.0, 1.0, 0.0, 1.0, 0.0, 0.0, 1.0, 0.0, 1.0, 1.0, 0.0, 1.0, 0.0, 0.0, 1.0, 0.0, 1.0, 1.0, 0.0, 1.0, 0.0, 0.0, 1.0, 0.0, 1.0, 1.0, 0.0, 1.0, 0.0, 0.0, 1.0, 0.0, 1.0, 1.0, 0.0, 1.0, 0.0, 0.0, 1.0, 0.0, 1.0, 1.0, 0.0, 1.0, 0.0, 0.0, 1.0, 0.0, 1.0, 1.0, 0.0, 1.0, 0.0, 0.0, 1.0, 0.0, 1.0, 1.0, 0.0, 1.0, 0.0, 0.0, 1.0, 0.0, 1.0, 1.0, 0.0, 1.0, 0.0, 0.0, 1.0, 0.0, 1.0, 1.0, 0.0, 1.0, 0.0, 0.0, 1.0, 0.0, 1.0, 1.0, 0.0, 1.0, 0.0, 0.0, 1.0, 0.0, 1.0, 1.0, 0.0, 1.0, 0.0, 0.0, 1.0, 0.0, 1.0, 1.0, 0.0, 1.0, 0.0, 0.0, 1.0, 0.0, 1.0, 1.0, 0.0, 1.0, 0.0, 0.0, 1.0, 0.0, 1.0, 1.0, 0.0, 1.0, 0.0, 0.0, 1.0, 0.0, 1.0, 1.0, 0.0, 1.0, 0.0, 0.0, 1.0, 0.0, 1.0, 1.0, 0.0, 1.0, 0.0, 0.0, 1.0, 0.0, 1.0, 1.0, 0.0, 1.0, 0.0, 0.0, 1.0, 0.0, 1.0, 1.0, 0.0, 1.0, 0.0, 0.0, 1.0, 0.0, 1.0, 1.0, 0.0, 1.0, 0.0, 0.0, 1.0, 0.0, 1.0, 1.0, 0.0, 1.0, 0.0, 0.0, 1.0, 0.0, 1.0, 1.0, 0.0, 1.0, 0.0, 0.0, 1.0, 0.0, 1.0, 1.0, 0.0, 1.0, 0.0, 0.0, 1.0, 0.0, 1.0, 1.0, 0.0, 1.0, 0.0, 0.0, 1.0, 0.0, 1.0, 1.0, 0.0, 1.0, 0.0, 0.0, 1.0, 0.0, 1.0, 1.0, 0.0, 1.0, 0.0, 0.0, 1.0, 0.0, 1.0, 1.0, 0.0, 1.0, 0.0, 0.0, 1.0, 0.0, 1.0, 1.0, 0.0, 1.0, 0.0, 0.0, 1.0, 0.0, 1.0, 1.0, 0.0, 1.0, 0.0, 0.0, 1.0, 0.0, 1.0, 1.0, 0.0, 1.0, 0.0, 0.0, 1.0, 0.0, 1.0, 1.0, 0.0, 1.0, 0.0, 0.0, 1.0, 0.0, 1.0, 1.0, 0.0, 1.0, 0.0, 0.0, 1.0, 0.0, 1.0, 1.0, 0.0, 1.0, 0.0, 0.0, 1.0, 0.0, 1.0, 1.0, 0.0, 1.0, 0.0, 0.0, 1.0, 0.0, 1.0, 1.0, 0.0, 1.0, 0.0, 0.0, 1.0, 0.0, 1.0, 1.0, 0.0, 1.0, 0.0, 0.0, 1.0, 0.0, 1.0, 1.0, 0.0, 1.0, 0.0, 0.0, 1.0, 0.0, 1.0, 1.0, 0.0, 1.0, 0.0, 0.0, 1.0, 0.0, 1.0, 1.0, 0.0, 1.0, 0.0, 0.0, 1.0, 0.0, 1.0, 1.0, 0.0, 1.0, 0.0, 0.0, 1.0, 0.0, 1.0, 1.0, 0.0, 1.0, 0.0, 0.0, 1.0, 0.0, 1.0, 1.0, 0.0, 1.0, 0.0, 0.0, 1.0, 0.0, 1.0, 1.0, 0.0, 1.0, 0.0, 0.0, 1.0, 0.0, 1.0, 1.0, 0.0, 1.0, 0.0, 0.0, 1.0, 0.0, 1.0, 1.0, 0.0, 1.0, 0.0, 0.0, 1.0, 0.0, 1.0, 1.0, 0.0, 1.0, 0.0, 0.0, 1.0, 0.0, 1.0, 1.0, 0.0, 1.0, 0.0, 0.0, 1.0, 0.0, 1.0, 1.0, 0.0, 1.0, 0.0, 0.0, 1.0, 0.0, 1.0, 1.0, 0.0, 1.0, 0.0, 0.0, 1.0, 0.0, 1.0, 1.0, 0.0, 1.0, 0.0, 0.0, 1.0, 0.0, 1.0, 1.0, 0.0, 1.0, 0.0, 0.0, 1.0, 0.0, 1.0, 1.0, 0.0, 1.0, 0.0, 0.0, 1.0, 0.0, 1.0, 1.0, 0.0, 1.0, 0.0, 0.0, 1.0, 0.0, 1.0, 1.0, 0.0, 1.0, 0.0, 0.0, 1.0, 0.0, 1.0, 1.0, 0.0, 1.0, 0.0, 0.0, 1.0, 0.0, 1.0, 1.0, 0.0, 1.0, 0.0, 0.0, 1.0, 0.0, 1.0, 1.0, 0.0, 1.0, 0.0, 0.0, 1.0, 0.0, 1.0, 1.0, 0.0, 1.0, 0.0, 0.0, 1.0, 0.0, 1.0, 1.0, 0.0, 1.0, 0.0, 0.0, 1.0, 0.0, 1.0, 1.0, 0.0, 1.0, 0.0, 0.0, 1.0, 0.0, 1.0, 1.0, 0.0, 1.0, 0.0, 0.0, 1.0, 0.0, 1.0, 1.0, 0.0, 1.0, 0.0, 0.0, 1.0, 0.0, 1.0, 1.0, 0.0, 1.0, 0.0, 0.0, 1.0, 0.0, 1.0, 1.0, 0.0, 1.0, 0.0, 0.0, 1.0, 0.0, 1.0, 1.0, 0.0, 1.0, 0.0, 0.0, 1.0, 0.0, 1.0, 1.0, 0.0, 1.0, 0.0, 0.0, 1.0, 0.0, 1.0, 1.0, 0.0, 1.0, 0.0, 0.0, 1.0, 0.0, 1.0, 1.0, 0.0, 1.0, 0.0, 0.0, 1.0, 0.0, 1.0, 1.0, 0.0, 1.0, 0.0, 0.0, 1.0, 0.0, 1.0, 1.0, 0.0, 1.0, 0.0, 0.0, 1.0, 0.0, 1.0, 1.0, 0.0, 1.0, 0.0, 0.0, 1.0, 0.0, 1.0, 1.0, 0.0, 1.0, 0.0, 0.0, 1.0, 0.0, 1.0, 1.0, 0.0, 1.0, 0.0, 0.0, 1.0, 0.0, 1.0, 1.0, 0.0, 1.0, 0.0, 0.0, 1.0, 0.0, 1.0, 1.0, 0.0, 1.0, 0.0, 0.0, 1.0, 0.0, 1.0, 1.0, 0.0, 1.0, 0.0, 0.0, 1.0, 0.0, 1.0, 1.0, 0.0, 1.0, 0.0, 0.0, 1.0, 0.0, 1.0, 1.0, 0.0, 1.0, 0.0, 0.0, 1.0, 0.0, 1.0, 1.0, 0.0, 1.0, 0.0, 0.0, 1.0, 0.0, 1.0, 1.0, 0.0, 1.0, 0.0, 0.0, 1.0, 0.0, 1.0, 1.0, 0.0, 1.0, 0.0, 0.0, 1.0, 0.0, 1.0, 1.0, 0.0, 1.0, 0.0, 0.0, 1.0, 0.0, 1.0, 1.0, 0.0, 1.0, 0.0, 0.0, 1.0, 0.0, 1.0, 1.0, 0.0, 1.0, 0.0, 0.0, 1.0, 0.0, 1.0, 1.0, 0.0, 1.0, 0.0, 0.0, 1.0, 0.0, 1.0, 1.0, 0.0, 1.0, 0.0, 0.0, 1.0, 0.0, 1.0, 1.0, 0.0, 1.0, 0.0, 0.0, 1.0, 0.0, 1.0, 1.0, 0.0, 1.0, 0.0, 0.0, 1.0, 0.0, 1.0, 1.0, 0.0, 1.0, 0.0, 0.0, 1.0, 0.0, 1.0, 1.0, 0.0, 1.0, 0.0, 0.0, 1.0, 0.0, 1.0, 1.0, 0.0, 1.0, 0.0, 0.0, 1.0, 0.0, 1.0, 1.0, 0.0, 1.0, 0.0, 0.0, 1.0, 0.0, 1.0, 1.0, 0.0, 1.0, 0.0, 0.0, 1.0, 0.0, 1.0, 1.0, 0.0, 1.0, 0.0, 0.0, 1.0, 0.0, 1.0, 1.0, 0.0, 1.0, 0.0, 0.0, 1.0, 0.0, 1.0, 1.0, 0.0, 1.0, 0.0, 0.0, 1.0, 0.0, 1.0, 1.0, 0.0, 1.0, 0.0, 0.0, 1.0, 0.0, 1.0, 1.0, 0.0, 1.0, 0.0, 0.0, 1.0, 0.0, 1.0, 1.0, 0.0, 1.0, 0.0, 0.0, 1.0, 0.0, 1.0, 1.0, 0.0, 1.0, 0.0, 0.0, 1.0, 0.0, 1.0, 1.0, 0.0, 1.0, 0.0, 0.0, 1.0, 0.0, 1.0, 1.0, 0.0, 1.0, 0.0, 0.0, 1.0, 0.0, 1.0, 1.0, 0.0, 1.0, 0.0, 0.0, 1.0, 0.0, 1.0, 1.0, 0.0, 1.0, 0.0, 0.0, 1.0, 0.0, 1.0, 1.0, 0.0, 1.0, 0.0, 0.0, 1.0, 0.0, 1.0, 1.0, 0.0, 1.0, 0.0, 0.0, 1.0, 0.0, 1.0, 1.0, 0.0, 1.0, 0.0, 0.0, 1.0, 0.0, 1.0, 1.0, 0.0, 1.0, 0.0, 0.0, 1.0, 0.0, 1.0, 1.0, 0.0, 1.0, 0.0, 0.0, 1.0, 0.0, 1.0, 1.0, 0.0, 1.0, 0.0, 0.0, 1.0, 0.0, 1.0, 1.0, 0.0, 1.0, 0.0, 0.0, 1.0, 0.0, 1.0, 1.0, 0.0, 1.0, 0.0, 0.0, 1.0, 0.0, 1.0, 1.0, 0.0, 1.0, 0.0, 0.0, 1.0, 0.0, 1.0, 1.0, 0.0, 1.0, 0.0, 0.0, 1.0, 0.0, 1.0, 1.0, 0.0, 1.0, 0.0, 0.0, 1.0, 0.0, 1.0, 1.0, 0.0, 1.0, 0.0, 0.0, 1.0, 0.0, 1.0, 1.0, 0.0, 1.0, 0.0, 0.0, 1.0, 0.0, 1.0, 1.0, 0.0, 1.0, 0.0, 0.0, 1.0, 0.0, 1.0, 1.0, 0.0, 1.0, 0.0, 0.0, 1.0, 0.0, 1.0, 1.0, 0.0, 1.0, 0.0, 0.0, 1.0, 0.0, 1.0, 1.0, 0.0, 1.0, 0.0, 0.0, 1.0, 0.0, 1.0, 1.0, 0.0, 1.0, 0.0, 0.0, 1.0, 0.0, 1.0, 1.0, 0.0, 1.0, 0.0, 0.0, 1.0, 0.0, 1.0, 1.0, 0.0, 1.0, 0.0, 0.0, 1.0, 0.0, 1.0, 1.0, 0.0, 1.0, 0.0, 0.0, 1.0, 0.0, 1.0, 1.0, 0.0, 1.0, 0.0, 0.0, 1.0, 0.0, 1.0, 1.0, 0.0, 1.0, 0.0, 0.0, 1.0, 0.0, 1.0, 1.0, 0.0, 1.0, 0.0, 0.0, 1.0, 0.0, 1.0, 1.0, 0.0, 1.0, 0.0, 0.0, 1.0, 0.0, 1.0, 1.0, 0.0, 1.0, 0.0, 0.0, 1.0, 0.0, 1.0, 1.0, 0.0, 1.0, 0.0, 0.0, 1.0, 0.0, 1.0, 1.0, 0.0, 1.0, 0.0, 0.0, 1.0, 0.0, 1.0, 1.0, 0.0, 1.0, 0.0, 0.0, 1.0, 0.0, 1.0, 1.0, 0.0, 1.0, 0.0, 0.0, 1.0, 0.0, 1.0, 1.0, 0.0, 1.0, 0.0, 0.0, 1.0, 0.0, 1.0, 1.0, 0.0, 1.0, 0.0, 0.0, 1.0, 0.0, 1.0, 1.0, 0.0, 1.0, 0.0, 0.0, 1.0, 0.0, 1.0, 1.0, 0.0, 1.0, 0.0, 0.0, 1.0, 0.0, 1.0, 1.0, 0.0, 1.0, 0.0, 0.0, 1.0, 0.0, 1.0, 1.0, 0.0, 1.0, 0.0, 0.0, 1.0, 0.0, 1.0, 1.0, 0.0, 1.0, 0.0, 0.0, 1.0, 0.0, 1.0, 1.0, 0.0, 1.0, 0.0, 0.0, 1.0, 0.0, 1.0, 1.0, 0.0, 1.0, 0.0, 0.0, 1.0, 0.0, 1.0, 1.0, 0.0, 1.0, 0.0, 0.0, 1.0, 0.0, 1.0, 1.0, 0.0, 1.0, 0.0, 0.0, 1.0, 0.0, 1.0, 1.0, 0.0, 1.0, 0.0, 0.0, 1.0, 0.0, 1.0, 1.0, 0.0, 1.0, 0.0, 0.0, 1.0, 0.0, 1.0, 1.0, 0.0, 1.0, 0.0, 0.0, 1.0, 0.0, 1.0, 1.0, 0.0, 1.0, 0.0, 0.0, 1.0, 0.0, 1.0, 1.0, 0.0, 1.0, 0.0, 0.0, 1.0, 0.0, 1.0, 1.0, 0.0, 1.0, 0.0, 0.0, 1.0, 0.0, 1.0, 1.0, 0.0, 1.0, 0.0, 0.0, 1.0, 0.0, 1.0, 1.0, 0.0, 1.0, 0.0, 0.0, 1.0, 0.0, 1.0, 1.0, 0.0, 1.0, 0.0, 0.0, 1.0, 0.0, 1.0, 1.0, 0.0, 1.0, 0.0, 0.0, 1.0, 0.0, 1.0, 1.0, 0.0, 1.0, 0.0, 0.0, 1.0, 0.0, 1.0, 1.0, 0.0, 1.0, 0.0, 0.0, 1.0, 0.0, 1.0, 1.0, 0.0, 1.0, 0.0, 0.0, 1.0, 0.0, 1.0, 1.0, 0.0, 1.0, 0.0, 0.0, 1.0, 0.0, 1.0, 1.0, 0.0, 1.0, 0.0, 0.0, 1.0, 0.0, 1.0, 1.0, 0.0, 1.0, 0.0, 0.0, 1.0, 0.0, 1.0, 1.0, 0.0, 1.0, 0.0, 0.0, 1.0, 0.0, 1.0, 1.0, 0.0, 1.0, 0.0, 0.0, 1.0, 0.0, 1.0, 1.0, 0.0, 1.0, 0.0, 0.0, 1.0, 0.0, 1.0, 1.0, 0.0, 1.0, 0.0, 0.0, 1.0, 0.0, 1.0, 1.0, 0.0, 1.0, 0.0, 0.0, 1.0, 0.0, 1.0, 1.0, 0.0, 1.0, 0.0, 0.0, 1.0, 0.0, 1.0, 1.0, 0.0, 1.0, 0.0, 0.0, 1.0, 0.0, 1.0, 1.0, 0.0, 1.0, 0.0, 0.0, 1.0, 0.0, 1.0, 1.0, 0.0, 1.0, 0.0, 0.0, 1.0, 0.0, 1.0, 1.0, 0.0, 1.0, 0.0, 0.0, 1.0, 0.0, 1.0, 1.0, 0.0, 1.0, 0.0, 0.0, 1.0, 0.0, 1.0, 1.0, 0.0, 1.0, 0.0, 0.0, 1.0, 0.0, 1.0, 1.0, 0.0, 1.0, 0.0, 0.0, 1.0, 0.0, 1.0, 1.0, 0.0, 1.0, 0.0, 0.0, 1.0, 0.0, 1.0, 1.0, 0.0, 1.0, 0.0, 0.0, 1.0, 0.0, 1.0, 1.0, 0.0, 1.0, 0.0, 0.0, 1.0, 0.0, 1.0, 1.0, 0.0, 1.0, 0.0, 0.0, 1.0, 0.0, 1.0, 1.0, 0.0, 1.0, 0.0, 0.0, 1.0, 0.0, 1.0, 1.0, 0.0, 1.0, 0.0, 0.0, 1.0, 0.0, 1.0, 1.0, 0.0, 1.0, 0.0, 0.0, 1.0, 0.0, 1.0, 1.0, 0.0, 1.0, 0.0, 0.0, 1.0, 0.0, 1.0, 1.0, 0.0, 1.0, 0.0, 0.0, 1.0, 0.0, 1.0, 1.0, 0.0, 1.0, 0.0, 0.0, 1.0, 0.0, 1.0, 1.0, 0.0, 1.0, 0.0, 0.0, 1.0, 0.0, 1.0, 1.0, 0.0, 1.0, 0.0, 0.0, 1.0, 0.0, 1.0, 1.0, 0.0, 1.0, 0.0, 0.0, 1.0, 0.0, 1.0, 1.0, 0.0, 1.0, 0.0, 0.0, 1.0, 0.0, 1.0, 1.0, 0.0, 1.0, 0.0, 0.0, 1.0, 0.0, 1.0, 1.0, 0.0, 1.0, 0.0, 0.0, 1.0, 0.0, 1.0, 1.0, 0.0, 1.0, 0.0, 0.0, 1.0, 0.0, 1.0, 1.0, 0.0, 1.0, 0.0, 0.0, 1.0, 0.0, 1.0, 1.0, 0.0, 1.0, 0.0, 0.0, 1.0, 0.0, 1.0, 1.0, 0.0, 1.0, 0.0, 0.0, 1.0, 0.0, 1.0, 1.0, 0.0, 1.0, 0.0, 0.0, 1.0, 0.0, 1.0, 1.0, 0.0, 1.0, 0.0, 0.0, 1.0, 0.0, 1.0, 1.0, 0.0, 1.0, 0.0, 0.0, 1.0, 0.0, 1.0, 1.0, 0.0, 1.0, 0.0, 0.0, 1.0, 0.0, 1.0, 1.0, 0.0, 1.0, 0.0, 0.0, 1.0, 0.0, 1.0, 1.0, 0.0, 1.0, 0.0, 0.0, 1.0, 0.0, 1.0, 1.0, 0.0, 1.0, 0.0, 0.0, 1.0, 0.0, 1.0, 1.0, 0.0, 1.0, 0.0, 0.0, 1.0, 0.0, 1.0, 1.0, 0.0, 1.0, 0.0, 0.0, 1.0, 0.0, 1.0, 1.0, 0.0, 1.0, 0.0, 0.0, 1.0, 0.0, 1.0, 1.0, 0.0, 1.0, 0.0, 0.0, 1.0, 0.0, 1.0, 1.0, 0.0, 1.0, 0.0, 0.0, 1.0, 0.0, 1.0, 1.0, 0.0, 1.0, 0.0, 0.0, 1.0, 0.0, 1.0, 1.0, 0.0, 1.0, 0.0, 0.0, 1.0, 0.0, 1.0, 1.0, 0.0, 1.0, 0.0, 0.0, 1.0, 0.0, 1.0, 1.0, 0.0, 1.0])
me_cube_001.use_remesh_preserve_volume = False
me_cube_001.use_remesh_preserve_attributes = False
me_cube_001.use_mirror_vertex_groups = False
me_cube_001.update()

# ---- objects
ob_cube = bpy.data.objects.new('Cube', me_cube_001)
ob_lamp = bpy.data.objects.new('Lamp', light_lamp)
ob_camera = bpy.data.objects.new('Camera', cam_camera)

# ---- transforms, parenting, visibility, modifiers, constraints
ob_cube.location = (0.0, 0.0, 0.0)
ob_cube.scale = (0.8, 0.64, 2.0)
ob_cube.lineart.crease_threshold = 0.0
ob_lamp.location = (4.076, 1.005, 5.904)
ob_lamp.rotation_euler = (0.6503, 0.05522, 1.866)
ob_lamp.lock_rotations_4d = False
ob_lamp.empty_display_type = 'ARROWS'
ob_lamp.color = (0.0, 0.0, 0.0, 0.0)
ob_lamp.lineart.crease_threshold = 0.0
ob_camera.location = (7.481, -6.508, 5.344)
ob_camera.rotation_euler = (1.109, 0.01082, 0.8149)
ob_camera.lock_rotations_4d = False
ob_camera.empty_display_type = 'ARROWS'
ob_camera.color = (0.0, 0.0, 0.0, 0.0)
ob_camera.display_type = 'WIRE'
ob_camera.lineart.crease_threshold = 0.0

# ---- collection membership
col_collection_1.objects.link(ob_cube)
col_collection_1.objects.link(ob_lamp)
col_collection_1.objects.link(ob_camera)

# ---- scene / render settings (as saved in the file)
scene.camera = ob_camera
scene.frame_start = 1; scene.frame_end = 250; scene.frame_set(1)
scene.render.engine = 'BLENDER_EEVEE_NEXT'
scene.render.resolution_percentage = 50
scene.render.dither_intensity = 0.0
scene.cycles.use_denoising = False
scene.cycles.samples = 128
scene.cycles.sampling_pattern = 'TABULATED_SOBOL'
scene.cycles.light_sampling_threshold = 0.0
scene.cycles.use_adaptive_sampling = False
scene.cycles.use_light_tree = False
scene.cycles.blur_glossy = 0.0
scene.cycles.sample_clamp_indirect = 0.0
scene.view_settings.view_transform = 'Standard'
bpy.context.view_layer.update()
